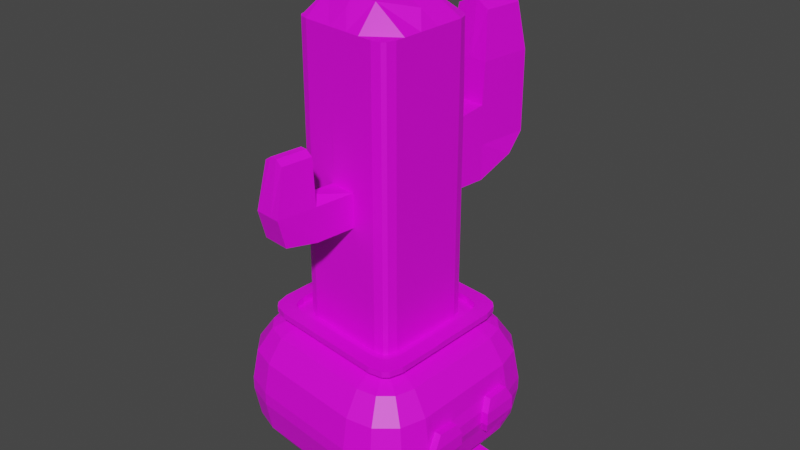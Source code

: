 # Source: CACTEIA.blend  (saved by Blender 3.3.6; exported with 4.5.12 LTS)
import bpy
from mathutils import Matrix  # noqa: F401  (used for matrix-valued properties, if any)

bpy.ops.wm.read_factory_settings(use_empty=True)
scene = bpy.context.scene
scene.name = 'Scene'

# ---- collections
col_collection = bpy.data.collections.new('Collection'); scene.collection.children.link(col_collection)

# ---- images (referenced by path relative to the original .blend; pixels are not part of the script)
import os
ASSET_DIR = os.environ.get("B2B_ASSET_DIR", "")  # directory of the original .blend (textures are referenced by path, not embedded)
HERE = os.path.dirname(os.path.abspath(__file__))  # packed textures are extracted next to this script under _unpacked/

def load_image(name, relpath, width, height, colorspace="sRGB"):
    """Load a texture the original file referenced (path relative to the .blend, or extracted next to this script)."""
    p = next((c for c in (os.path.join(HERE, relpath), os.path.join(ASSET_DIR, relpath)) if relpath and os.path.exists(c)), "")
    if p:
        img = bpy.data.images.load(p, check_existing=True)
        img.name = name
    else:  # same state as the original file: an image datablock whose file is absent (Cycles renders it pink)
        img = bpy.data.images.new(name, width, height)
        img.source = "FILE"
        img.filepath = "//" + (relpath or name)
    img.colorspace_settings.name = colorspace
    return img
img_vai8_suderpng_png = load_image('vai8 suderpng.png', 'vai8 suderpng.png', 1024, 1024, 'sRGB')

# ---- materials (node trees are filled in below, after node groups)
mat_material = bpy.data.materials.new('Material')
mat_material.alpha_threshold = 0.0
mat_material.use_transparent_shadow = False
mat_material.roughness = 0.5
mat_material.line_color = (0.0, 0.0, 0.0, 1.0)

# ---- material node trees
mat_material.use_nodes = True; mat_material.node_tree.nodes.clear()
_N = mat_material.node_tree.nodes; _L = mat_material.node_tree.links
n0 = _N.new('ShaderNodeOutputMaterial'); n0.name = 'Material Output'; n0.location = (300, 300)
n1 = _N.new('ShaderNodeBsdfPrincipled'); n1.name = 'Principled BSDF'; n1.location = (10, 300)
n1.distribution = 'GGX'
n1.subsurface_method = 'RANDOM_WALK_SKIN'
n1.inputs[3].default_value = 1.45
n1.inputs[27].default_value = (0.0, 0.0, 0.0, 1.0)
n1.inputs[28].default_value = 1.0
n2 = _N.new('ShaderNodeTexImage'); n2.name = 'Image Texture'; n2.location = (-450, 173)
n2.image = img_vai8_suderpng_png
_L.new(n1.outputs[0], n0.inputs[0])
_L.new(n2.outputs[0], n1.inputs[0])
n0.is_active_output = True

# ---- world
world_world = bpy.data.worlds.new('World'); scene.world = world_world
world_world.use_nodes = True; world_world.node_tree.nodes.clear()
_N = world_world.node_tree.nodes; _L = world_world.node_tree.links
n0 = _N.new('ShaderNodeOutputWorld'); n0.name = 'World Output'; n0.location = (300, 300)
n1 = _N.new('ShaderNodeBackground'); n1.name = 'Background'; n1.location = (10, 300)
n1.inputs[0].default_value = (0.05088, 0.05088, 0.05088, 1.0)
_L.new(n1.outputs[0], n0.inputs[0])
n0.is_active_output = True
world_world.color = (0.05088, 0.05088, 0.05088)
world_world.use_sun_shadow = False
world_world.sun_shadow_jitter_overblur = 0.0

# ---- meshes
me_cube = bpy.data.meshes.new('Cube')
me_cube.from_pydata([(-0.3036, 1.238, -0.5057), (-0.06368, -0.1459, 0.75), (-0.6831, -0.004301, 0.75), (-0.7302, 0.0894, 0.75), (0.5914, 2.553, 0.75), (0.6386, -0.1724, 0.75), (0.6826, -0.09028, 0.75), (-0.7303, 2.721, 0.75), (-0.7743, 2.639, 0.75), (0.6752, 2.22, 0.75), (0.7112, 0.1406, 0.75), (-0.6095, 2.769, 0.75), (0.4684, 2.631, 0.75), (-0.7669, 0.3286, 0.75), (-0.5601, -0.08279, 0.75), (0.07424, 2.682, 0.75), (0.6885, 1.451, 0.75), (0.1236, -0.1697, 0.75), (-0.2067, 2.717, 0.75), (0.6979, 0.9094, 0.75), (-0.7896, 1.639, 0.75), (-0.7802, 1.097, 0.75), (-0.1573, -0.134, 0.75), (0.6947, 1.09, 0.75), (-0.7865, 1.459, 0.75), (-0.7833, 1.278, 0.75), (0.6916, 1.271, 0.75), (-0.6925, 2.243, 0.75), (-0.668, 2.44, 0.75), (-0.5272, 2.551, 0.75), (-0.6304, 2.51, 0.75), (0.6011, 0.3057, 0.75), (0.5767, 0.1084, 0.75), (0.4359, -0.002299, 0.75), (-0.5571, 1.339, -0.5057), (0.5391, 0.03828, 0.75), (-0.6617, 0.4663, 0.75), (-0.6303, 0.2619, 0.75), (-0.5901, 0.1819, 0.75), (0.02996, -0.1578, 0.75), (-0.485, 0.1148, 0.75), (0.3937, 2.434, 0.75), (0.4988, 2.367, 0.75), (0.5704, 2.082, 0.75), (0.539, 2.287, 0.75), (-0.1831, 2.507, 0.75), (-0.1031, 2.497, 0.75), (0.05693, 2.477, 0.75), (0.4657, 1.209, -0.5057), (-0.02307, 2.487, 0.75), (0.09911, 0.04053, 0.75), (0.01911, 0.05071, 0.75), (-0.1409, 0.07106, 0.75), (-0.3207, 2.225, -0.5057), (-0.0609, 0.06088, 0.75), (-0.6731, 1.123, 0.75), (-0.6757, 1.277, 0.75), (-0.6811, 1.586, 0.75), (-0.113, 2.705, 0.75), (-0.6784, 1.432, 0.75), (0.5817, 1.426, 0.75), (0.5844, 1.271, 0.75), (0.5897, 0.9625, 0.75), (-0.2865, 0.2517, -0.5057), (0.5871, 1.117, 0.75), (0.02996, -0.1578, 0.8019), (0.01687, 0.09382, 0.7376), (0.6947, 1.09, 0.8019), (0.005623, 0.3098, 3.321), (-0.1573, -0.134, 0.8019), (0.5704, 2.082, 0.6893), (0.9555, 2.131, 0.1492), (0.7629, 2.107, 0.6169), (0.9039, 2.125, 0.4193), (0.3937, 2.434, 0.6893), (0.4317, 3.174, 0.1492), (0.4127, 2.804, 0.6169), (0.4266, 3.075, 0.4193), (0.539, 2.287, 0.6893), (0.8791, 2.629, 0.1492), (0.7091, 2.458, 0.6169), (0.8336, 2.583, 0.4193), (0.4988, 2.367, 0.6893), (0.6874, 3.01, 0.1492), (0.5931, 2.689, 0.6169), (0.6621, 2.924, 0.4193), (0.3937, 2.434, -0.5057), (0.4317, 3.174, 0.03442), (0.4127, 2.804, -0.4333), (0.4266, 3.075, -0.2356), (0.5704, 2.082, -0.5057), (0.9555, 2.131, 0.03442), (0.7629, 2.107, -0.4333), (0.9039, 2.125, -0.2356), (0.4988, 2.367, -0.5057), (0.6874, 3.01, 0.03442), (0.5931, 2.689, -0.4333), (0.6621, 2.924, -0.2356), (0.539, 2.287, -0.5057), (0.8791, 2.629, 0.03442), (0.7091, 2.458, -0.4333), (0.8336, 2.583, -0.2356), (0.4359, -0.002299, 0.6893), (0.4997, -0.7551, 0.1492), (0.4678, -0.3787, 0.6169), (0.4912, -0.6542, 0.4193), (0.6011, 0.3057, 0.6893), (0.9897, 0.1583, 0.1492), (0.7954, 0.232, 0.6169), (0.9376, 0.178, 0.4193), (0.5391, 0.03828, 0.6893), (0.7509, -0.6563, 0.1492), (0.645, -0.309, 0.6169), (0.7225, -0.5632, 0.4193), (0.5767, 0.1084, 0.6893), (0.9302, -0.322, 0.1492), (0.7535, -0.1068, 0.6169), (0.8829, -0.2643, 0.4193), (0.6011, 0.3057, -0.5057), (0.9897, 0.1583, 0.03442), (0.7954, 0.232, -0.4333), (0.9376, 0.178, -0.2356), (0.4359, -0.002299, -0.5057), (0.4997, -0.7551, 0.03442), (0.4678, -0.3787, -0.4333), (0.4912, -0.6542, -0.2356), (0.5767, 0.1084, -0.5057), (0.9302, -0.322, 0.03442), (0.7535, -0.1068, -0.4333), (0.8829, -0.2643, -0.2356), (0.5391, 0.03828, -0.5057), (0.7509, -0.6563, 0.03442), (0.645, -0.309, -0.4333), (0.7225, -0.5632, -0.2356), (-0.5272, 2.551, 0.6893), (-0.5911, 3.304, 0.1492), (-0.5592, 2.927, 0.6169), (-0.5825, 3.203, 0.4193), (-0.6925, 2.243, 0.6893), (-1.081, 2.39, 0.1492), (-0.8867, 2.317, 0.6169), (-1.029, 2.371, 0.4193), (-0.6304, 2.51, 0.6893), (-0.8422, 3.205, 0.1492), (-0.7363, 2.858, 0.6169), (-0.8139, 3.112, 0.4193), (-0.668, 2.44, 0.6893), (-1.022, 2.871, 0.1492), (-0.8448, 2.655, 0.6169), (-0.9742, 2.813, 0.4193), (-0.6925, 2.243, -0.5057), (-1.081, 2.39, 0.03442), (-0.8867, 2.317, -0.4333), (-1.029, 2.371, -0.2356), (-0.5272, 2.551, -0.5057), (-0.5911, 3.304, 0.03442), (-0.5592, 2.927, -0.4333), (-0.5825, 3.203, -0.2356), (-0.668, 2.44, -0.5057), (-1.022, 2.871, 0.03442), (-0.8448, 2.655, -0.4333), (-0.9742, 2.813, -0.2356), (-0.6304, 2.51, -0.5057), (-0.8422, 3.205, 0.03442), (-0.7363, 2.858, -0.4333), (-0.8139, 3.112, -0.2356), (-0.6617, 0.4663, 0.6893), (-1.047, 0.4173, 0.1492), (-0.8543, 0.4418, 0.6169), (-0.9953, 0.4238, 0.4193), (-0.485, 0.1148, 0.6893), (-0.5231, -0.625, 0.1492), (-0.5041, -0.2551, 0.6169), (-0.518, -0.5259, 0.4193), (-0.6303, 0.2619, 0.6893), (-0.9705, -0.08026, 0.1492), (-0.8004, 0.09084, 0.6169), (-0.9249, -0.03441, 0.4193), (-0.5901, 0.1819, 0.6893), (-0.7788, -0.4618, 0.1492), (-0.6844, -0.1399, 0.6169), (-0.7535, -0.3755, 0.4193), (-0.485, 0.1148, -0.5057), (-0.5231, -0.625, 0.03442), (-0.5041, -0.2551, -0.4333), (-0.518, -0.5259, -0.2356), (-0.6617, 0.4663, -0.5057), (-1.047, 0.4173, 0.03442), (-0.8543, 0.4418, -0.4333), (-0.9953, 0.4238, -0.2356), (-0.5901, 0.1819, -0.5057), (-0.7788, -0.4618, 0.03442), (-0.6844, -0.1399, -0.4333), (-0.7535, -0.3755, -0.2356), (-0.6303, 0.2619, -0.5057), (-0.9705, -0.08026, 0.03442), (-0.8004, 0.09084, -0.4333), (-0.9249, -0.03441, -0.2356), (-0.6731, 1.123, -0.5057), (-1.047, 0.426, 0.03442), (-0.86, 0.7746, -0.4333), (-0.9969, 0.5194, -0.2356), (-1.081, 2.382, 0.03442), (-0.6811, 1.586, -0.5057), (-1.027, 2.275, -0.2356), (-0.881, 1.984, -0.4333), (-1.058, 1.078, 0.03442), (-0.6757, 1.277, -0.5057), (-1.007, 1.105, -0.2356), (-0.867, 1.178, -0.4333), (-1.07, 1.73, 0.03442), (-0.6784, 1.432, -0.5057), (-1.017, 1.69, -0.2356), (-0.874, 1.581, -0.4333), (0.5897, 0.9625, 0.6893), (0.9895, 0.167, 0.1492), (0.7896, 0.5648, 0.6169), (0.936, 0.2736, 0.4193), (0.9557, 2.123, 0.1492), (0.5817, 1.426, 0.6893), (0.9056, 2.029, 0.4193), (0.7687, 1.774, 0.6169), (0.9782, 0.8189, 0.1492), (0.5871, 1.117, 0.6893), (0.9258, 0.8588, 0.4193), (0.7827, 0.9679, 0.6169), (0.967, 1.471, 0.1492), (0.5844, 1.271, 0.6893), (0.9157, 1.444, 0.4193), (0.7757, 1.371, 0.6169), (-0.6811, 1.586, 0.6893), (-1.081, 2.382, 0.1492), (-0.881, 1.984, 0.6169), (-1.027, 2.275, 0.4193), (-1.047, 0.426, 0.1492), (-0.6731, 1.123, 0.6893), (-0.9969, 0.5194, 0.4193), (-0.86, 0.7746, 0.6169), (-1.07, 1.73, 0.1492), (-0.6784, 1.432, 0.6893), (-1.017, 1.69, 0.4193), (-0.874, 1.581, 0.6169), (-1.058, 1.078, 0.1492), (-0.6757, 1.277, 0.6893), (-1.007, 1.105, 0.4193), (-0.867, 1.178, 0.6169), (0.5817, 1.426, -0.5057), (0.9557, 2.123, 0.03442), (0.7687, 1.774, -0.4333), (0.9123, 1.841, -0.2356), (0.9895, 0.167, 0.03442), (0.5897, 0.9625, -0.5057), (0.9308, 0.4175, -0.2356), (0.7896, 0.5648, -0.4333), (0.967, 1.471, 0.03442), (0.5844, 1.271, -0.5057), (0.9157, 1.444, -0.2356), (0.7757, 1.371, -0.4333), (0.9782, 0.8189, 0.03442), (0.5871, 1.117, -0.5057), (0.9258, 0.8588, -0.2356), (0.7827, 0.9679, -0.4333), (-0.1831, 2.507, -0.5057), (-0.5829, 3.303, 0.03442), (-0.383, 2.905, -0.4333), (-0.5293, 3.196, -0.2356), (0.4309, 3.174, 0.03442), (0.05693, 2.477, -0.5057), (0.3808, 3.08, -0.2356), (0.2439, 2.825, -0.4333), (-0.2449, 3.26, 0.03442), (-0.1031, 2.497, -0.5057), (-0.2259, 3.157, -0.2356), (-0.174, 2.878, -0.4333), (0.09296, 3.217, 0.03442), (-0.02307, 2.487, -0.5057), (0.07742, 3.119, -0.2356), (0.03495, 2.852, -0.4333), (-0.1409, 0.07106, 0.6893), (-0.5148, -0.626, 0.1492), (-0.3279, -0.2775, 0.6169), (-0.4647, -0.5326, 0.4193), (0.4989, -0.755, 0.1492), (0.09911, 0.04053, 0.6893), (0.4453, -0.6484, 0.4193), (0.299, -0.3572, 0.6169), (-0.1769, -0.669, 0.1492), (-0.0609, 0.06088, 0.6893), (-0.1614, -0.5712, 0.4193), (-0.1189, -0.3041, 0.6169), (0.161, -0.712, 0.1492), (0.01911, 0.05071, 0.6893), (0.142, -0.6098, 0.4193), (0.09005, -0.3306, 0.6169), (0.09911, 0.04053, -0.5057), (0.4989, -0.755, 0.03442), (0.299, -0.3572, -0.4333), (0.4453, -0.6484, -0.2356), (-0.5148, -0.626, 0.03442), (-0.1409, 0.07106, -0.5057), (-0.4647, -0.5326, -0.2356), (-0.3279, -0.2775, -0.4333), (0.161, -0.712, 0.03442), (0.01911, 0.05071, -0.5057), (0.142, -0.6098, -0.2356), (0.09005, -0.3306, -0.4333), (-0.1769, -0.669, 0.03442), (-0.0609, 0.06088, -0.5057), (-0.1614, -0.5712, -0.2356), (-0.1189, -0.3041, -0.4333), (0.05693, 2.477, 0.6893), (0.4309, 3.174, 0.1492), (0.2439, 2.825, 0.6169), (0.3808, 3.08, 0.4193), (-0.5829, 3.303, 0.1492), (-0.1831, 2.507, 0.6893), (-0.5293, 3.196, 0.4193), (-0.383, 2.905, 0.6169), (0.09296, 3.217, 0.1492), (-0.02307, 2.487, 0.6893), (0.07742, 3.119, 0.4193), (0.03495, 2.852, 0.6169), (-0.2449, 3.26, 0.1492), (-0.1031, 2.497, 0.6893), (-0.2259, 3.157, 0.4193), (-0.174, 2.878, 0.6169), (0.6385, 2.459, 0.75), (-0.01941, 2.694, 0.75), (0.5178, -0.2199, 0.75), (-0.8029, 2.408, 0.75), (0.5648, 1.122, 0.7376), (-0.7833, 1.278, 0.8019), (0.6916, 1.271, 0.8019), (0.3577, 1.223, 3.458), (-0.113, 2.705, 0.8019), (-0.01941, 2.694, 0.8019), (0.1236, -0.1697, 0.8019), (-0.6095, 2.769, 0.8019), (-0.2067, 2.717, 0.8019), (0.07424, 2.682, 0.8019), (0.4684, 2.631, 0.8019), (0.6885, 1.451, 0.8019), (-0.7802, 1.097, 0.8019), (-0.5601, -0.08279, 0.8019), (0.6979, 0.9094, 0.7953), (-0.7743, 2.639, 0.8019), (-0.7303, 2.721, 0.8019), (0.6752, 2.22, 0.8019), (0.6385, 2.459, 0.8019), (0.6386, -0.1724, 0.8019), (0.5178, -0.2199, 0.8019), (-0.1375, 0.1134, 0.7376), (-0.8029, 2.408, 0.8019), (-0.7865, 1.459, 0.8019), (-0.7896, 1.639, 0.8019), (0.5914, 2.553, 0.8019), (0.7112, 0.1406, 0.8019), (0.6826, -0.09028, 0.8019), (-0.06368, -0.1459, 0.8019), (-0.6831, -0.004301, 0.8019), (-0.7302, 0.0894, 0.8019), (-0.7669, 0.3286, 0.8019), (-0.1375, 0.1134, 0.8019), (0.005623, 0.3098, 0.7376), (0.5648, 1.122, 0.8019), (0.01687, 0.09382, 0.8019), (0.4533, 1.15, 0.7376), (-0.6535, 1.277, 0.8019), (0.5622, 1.271, 0.8019), (-0.101, 2.454, 0.8019), (-0.02383, 2.444, 0.8019), (0.09405, 0.084, 0.8019), (-0.5102, 2.506, 0.8019), (-0.1782, 2.464, 0.8019), (0.05336, 2.434, 0.8019), (0.3783, 2.393, 0.8019), (0.5597, 1.42, 0.8019), (-0.6509, 1.128, 0.8019), (-0.4695, 0.1557, 0.8019), (0.5674, 0.9735, 0.8019), (-0.6461, 2.399, 0.8019), (-0.6098, 2.467, 0.8019), (0.5487, 2.054, 0.8019), (0.5184, 2.251, 0.8019), (0.5185, 0.08182, 0.8019), (0.419, 0.04268, 0.8019), (-0.1205, 0.3258, 0.7376), (-0.6696, 2.209, 0.8019), (-0.6561, 1.426, 0.8019), (-0.6587, 1.575, 0.8019), (0.4796, 2.328, 0.8019), (0.5784, 0.3398, 0.8019), (0.5548, 0.1495, 0.8019), (-0.06032, 0.1036, 0.8019), (-0.5709, 0.2204, 0.8019), (-0.6097, 0.2976, 0.8019), (-0.64, 0.4948, 0.8019), (0.4533, 1.15, 3.321), (-0.6535, 1.277, 0.7376), (0.5622, 1.271, 0.7376), (-0.02907, 0.4963, 3.458), (-0.101, 2.454, 0.7376), (-0.02383, 2.444, 0.7376), (0.09405, 0.084, 0.7376), (-0.5102, 2.506, 0.7376), (-0.1782, 2.464, 0.7376), (0.05336, 2.434, 0.7376), (0.3783, 2.393, 0.7376), (0.5597, 1.42, 0.7376), (-0.6509, 1.128, 0.7376), (-0.4695, 0.1557, 0.7376), (0.5674, 0.9735, 0.7376), (-0.6461, 2.399, 0.7376), (-0.6098, 2.467, 0.7376), (0.5487, 2.054, 0.7376), (0.5184, 2.251, 0.7376), (0.5185, 0.08182, 0.7376), (0.419, 0.04268, 0.7376), (-0.1205, 0.3258, 3.321), (-0.6696, 2.209, 0.7376), (-0.6561, 1.426, 0.7376), (-0.6587, 1.575, 0.7376), (0.4796, 2.328, 0.7376), (0.5784, 0.3398, 0.7376), (0.5548, 0.1495, 0.7376), (-0.06032, 0.1036, 0.7376), (-0.5709, 0.2204, 0.7376), (-0.6097, 0.2976, 0.7376), (-0.64, 0.4948, 0.7376), (-0.5421, 1.277, 0.7376), (0.4512, 1.272, 0.7376), (-0.09069, 2.238, 0.7376), (-0.02762, 2.23, 0.7376), (0.06868, 0.3018, 0.7376), (-0.425, 2.281, 0.7376), (-0.2894, 2.265, 0.7376), (0.1296, 2.218, 0.7376), (0.3009, 2.188, 0.7376), (0.4491, 1.393, 0.7376), (-0.54, 1.155, 0.7376), (-0.3918, 0.3603, 0.7376), (0.4554, 1.029, 0.7376), (-0.536, 2.193, 0.7376), (-0.5063, 2.249, 0.7376), (0.4401, 1.911, 0.7376), (0.4154, 2.072, 0.7376), (0.4155, 0.3, 0.7376), (0.3341, 0.268, 0.7376), (-0.5553, 2.038, 0.7376), (-0.5442, 1.398, 0.7376), (-0.5463, 1.52, 0.7376), (0.3837, 2.135, 0.7376), (0.4644, 0.5108, 0.7376), (0.4451, 0.3553, 0.7376), (-0.05744, 0.3178, 0.7376), (-0.4746, 0.4132, 0.7376), (-0.5063, 0.4763, 0.7376), (-0.531, 0.6374, 0.7376), (-0.4485, 1.326, 3.458), (-0.5421, 1.277, 3.321), (0.4512, 1.272, 3.321), (-0.056, 2.052, 3.458), (-0.09069, 2.238, 3.321), (-0.02762, 2.23, 3.321), (0.06868, 0.3018, 3.321), (-0.425, 2.281, 3.321), (-0.2894, 2.265, 3.321), (0.1296, 2.218, 3.321), (0.3009, 2.188, 3.321), (0.4491, 1.393, 3.321), (-0.54, 1.155, 3.321), (-0.3918, 0.3603, 3.321), (0.4554, 1.029, 3.321), (-0.536, 2.193, 3.321), (-0.5063, 2.249, 3.321), (0.4401, 1.911, 3.321), (0.4164, 2.045, 3.328), (0.4155, 0.3, 3.321), (0.3341, 0.268, 3.321), (-0.03955, 1.19, 3.665), (-0.5553, 2.038, 3.321), (-0.5442, 1.398, 3.321), (-0.5463, 1.52, 3.321), (0.3847, 2.108, 3.328), (0.4644, 0.5108, 3.321), (0.4451, 0.3553, 3.321), (-0.05744, 0.3178, 3.321), (-0.4746, 0.4132, 3.321), (-0.5063, 0.4763, 3.321), (-0.531, 0.6374, 3.321), (0.4554, 1.029, 2.029), (0.4512, 1.272, 2.029), (0.4491, 1.393, 2.029), (-0.4746, 0.4132, 2.029), (-0.425, 2.281, 2.029), (0.02564, 0.3101, 2.066), (0.1071, 0.2997, 2.066), (0.4154, 2.072, 2.029), (0.3837, 2.135, 2.029), (0.001932, 3.135, 2.392), (-0.531, 0.6374, 2.029), (-0.5063, 0.4763, 2.029), (0.4451, 0.3553, 2.029), (0.4644, 0.5108, 2.029), (-0.1373, 0.3308, 2.066), (-0.05584, 0.3205, 2.066), (0.3341, 0.268, 2.029), (0.4155, 0.3, 2.029), (-0.06113, 3.143, 2.392), (-0.2894, 2.265, 2.029), (0.1296, 2.218, 2.029), (0.3009, 2.188, 2.029), (-0.54, 1.155, 2.029), (-0.5421, 1.277, 2.029), (-0.5553, 2.038, 2.029), (-0.536, 2.193, 2.029), (-0.3918, 0.3603, 2.029), (-0.5063, 2.249, 2.029), (0.4533, 1.15, 2.029), (-0.5442, 1.398, 2.029), (-0.5463, 1.52, 2.029), (0.4401, 1.911, 2.029), (0.1808, 1.72, 3.533), (0.1954, 0.6441, 3.533), (0.1743, 2.204, 3.321), (0.2003, 0.285, 3.321), (0.1873, 1.245, 3.533), (-0.3389, 2.27, 3.321), (-0.3236, 1.31, 3.533), (-0.3136, 0.6836, 3.533), (-0.3083, 0.3497, 3.321), (-0.3304, 1.734, 3.533), (-0.5499, 1.729, 3.321), (0.4438, 1.698, 3.321), (-0.0506, 1.74, 3.533), (-0.03101, 0.6085, 3.533), (-0.5328, 0.742, 3.321), (0.4613, 0.686, 3.321), (-0.2894, 2.265, 2.675), (0.1296, 2.218, 2.675), (-0.02762, 2.23, 2.675), (-0.09069, 2.238, 2.675), (0.4512, 1.272, 1.383), (0.005623, 0.3098, 1.383), (0.4154, 2.072, 1.383), (-0.02762, 2.23, 1.383), (-0.531, 0.6374, 1.383), (0.4451, 0.3553, 1.383), (-0.1205, 0.3258, 1.383), (0.3341, 0.268, 1.383), (-0.09069, 2.238, 1.383), (0.3009, 2.188, 1.383), (-0.5421, 1.277, 1.383), (-0.536, 2.193, 1.383), (-0.3918, 0.3603, 1.383), (0.4533, 1.15, 1.383), (-0.5463, 1.52, 1.383), (0.4554, 1.029, 1.383), (0.4491, 1.393, 1.383), (-0.4746, 0.4132, 1.383), (-0.425, 2.281, 1.383), (0.06868, 0.3018, 1.383), (0.3837, 2.135, 1.383), (-0.5063, 0.4763, 1.383), (0.4644, 0.5108, 1.383), (-0.05744, 0.3178, 1.383), (0.4155, 0.3, 1.383), (-0.2894, 2.265, 1.383), (0.1296, 2.218, 1.383), (-0.54, 1.155, 1.383), (-0.5553, 2.038, 1.383), (-0.5063, 2.249, 1.383), (-0.5442, 1.398, 1.383), (0.4401, 1.911, 1.383), (0.3837, 2.135, 2.675), (0.4401, 1.911, 2.675), (0.4154, 2.072, 2.675), (0.3009, 2.188, 2.675), (0.4554, 1.029, 2.675), (0.4491, 1.393, 2.675), (0.4512, 1.272, 2.675), (0.4533, 1.15, 2.675), (0.4644, 0.5108, 2.675), (0.4155, 0.3, 2.675), (0.4451, 0.3553, 2.675), (0.3341, 0.268, 2.675), (0.06868, 0.3018, 2.44), (-0.05744, 0.3178, 2.44), (0.005623, 0.3098, 2.44), (-0.1205, 0.3258, 2.44), (-0.4746, 0.4132, 2.675), (-0.5063, 0.4763, 2.675), (-0.531, 0.6374, 2.675), (-0.3918, 0.3603, 2.675), (-0.54, 1.155, 2.675), (-0.5442, 1.398, 2.675), (-0.5421, 1.277, 2.675), (-0.5463, 1.52, 2.675), (-0.425, 2.281, 2.675), (-0.5553, 2.038, 2.675), (-0.5063, 2.249, 2.675), (-0.536, 2.193, 2.675), (0.4554, 1.029, 1.706), (0.4491, 1.393, 1.706), (-0.4746, 0.4132, 1.706), (-0.425, 2.281, 1.706), (0.1071, 0.2997, 1.768), (0.3837, 2.135, 1.706), (-0.5063, 0.4763, 1.706), (0.4644, 0.5108, 1.706), (-0.05584, 0.3205, 1.768), (0.4155, 0.3, 1.706), (-0.2894, 2.265, 1.706), (0.1296, 2.218, 1.706), (-0.54, 1.155, 1.706), (-0.5553, 2.038, 1.706), (-0.5063, 2.249, 1.706), (-0.5442, 1.398, 1.706), (0.4401, 1.911, 1.706), (0.4512, 1.272, 1.706), (0.02564, 0.3101, 1.768), (0.4154, 2.072, 1.706), (-0.02762, 2.23, 1.706), (-0.531, 0.6374, 1.706), (0.4451, 0.3553, 1.706), (-0.1373, 0.3308, 1.768), (0.3341, 0.268, 1.706), (-0.09069, 2.238, 1.706), (0.3009, 2.188, 1.706), (-0.5421, 1.277, 1.706), (-0.536, 2.193, 1.706), (-0.3918, 0.3603, 1.706), (0.4533, 1.15, 1.706), (-0.5463, 1.52, 1.706), (-0.02762, 2.23, 2.352), (-0.09069, 2.238, 2.352), (-0.2894, 2.265, 2.352), (0.1296, 2.218, 2.352), (-0.2219, 3.84, 1.864), (-0.2334, 4.162, 2.029), (0.1971, 3.794, 1.864), (0.1856, 4.115, 2.029), (0.0259, 4.195, 2.029), (-0.03716, 4.203, 2.029), (0.0259, 4.195, 2.352), (-0.03716, 4.203, 2.352), (0.03985, 3.806, 1.864), (-0.02321, 3.814, 1.864), (-0.2334, 4.162, 2.352), (0.1856, 4.115, 2.352), (0.0003563, 3.179, 1.706), (0.1576, 3.167, 2.029), (0.1576, 3.167, 1.706), (-0.06271, 3.187, 1.706), (-0.2614, 3.213, 1.706), (-0.2598, 3.169, 2.392), (-0.2614, 3.213, 2.029), (0.1592, 3.123, 2.392), (-0.006361, 3.295, 3.248), (0.01245, 4.083, 3.248), (-0.03543, 4.089, 3.248), (-0.1838, 4.041, 3.173), (0.1343, 4.006, 3.173), (0.113, 3.286, 3.173), (-0.05424, 3.301, 3.248), (-0.2051, 3.321, 3.173), (-0.0767, 2.712, 2.352), (0.1436, 2.692, 2.029), (-0.0767, 2.712, 1.706), (-0.2754, 2.739, 2.352), (-0.2754, 2.739, 2.029), (-0.01363, 2.704, 2.352), (-0.01363, 2.704, 1.706), (0.1436, 2.692, 1.706), (-0.2754, 2.739, 1.706), (0.1436, 2.692, 2.352), (0.0003563, 3.179, 2.762), (0.1576, 3.167, 2.762), (0.1856, 4.115, 2.762), (-0.06271, 3.187, 2.762), (-0.2334, 4.162, 2.762), (-0.03716, 4.203, 2.762), (-0.2614, 3.213, 2.762), (0.0259, 4.195, 2.762), (0.06868, 0.3018, 2.763), (-0.05744, 0.3178, 2.763), (0.005623, 0.3098, 2.763), (-0.1205, 0.3258, 2.763), (0.005623, 0.3098, 2.24), (-0.1205, 0.3258, 2.24), (0.06868, 0.3018, 2.24), (-0.05744, 0.3178, 2.24), (0.05578, -0.9522, 1.818), (0.06071, -1.09, 2.066), (-0.1072, -0.9315, 1.818), (-0.1023, -1.069, 2.066), (-0.1837, -1.059, 2.066), (-0.02077, -1.079, 2.066), (-0.02569, -0.9419, 1.818), (-0.1887, -0.9212, 1.818), (0.08391, -0.395, 2.066), (-0.01073, -0.273, 2.12), (0.002435, -0.3847, 1.768), (-0.07904, -0.3743, 1.768), (-0.07379, -0.265, 2.12), (0.08391, -0.395, 1.768), (-0.1605, -0.364, 2.066), (-0.1605, -0.364, 1.768), (-0.006773, -0.3835, 2.505), (-0.02474, -0.9213, 2.505), (-0.0878, -0.9132, 2.505), (-0.1509, -0.9052, 2.463), (0.03833, -0.9293, 2.463), (-0.06984, -0.3755, 2.505), (-0.1329, -0.3675, 2.463), (0.05629, -0.3915, 2.463), (0.9579, 0.355, 0.253), (0.9555, 0.7414, 0.2399), (0.9363, 1.599, 0.2563), (0.9334, 1.999, 0.2653), (-1.054, 2.328, 0.2842), (-1.043, 1.71, 0.2842), (-1.033, 1.091, 0.2842), (-1.022, 0.4727, 0.2842), (-0.4898, -0.5793, 0.2842), (-0.1692, -0.6201, 0.2842), (0.1515, -0.6609, 0.2842), (0.4721, -0.7017, 0.2842), (0.4058, 3.127, 0.2842), (0.08519, 3.168, 0.2842), (-0.2354, 3.209, 0.2842), (-0.5561, 3.249, 0.2842), (0.8564, 2.606, 0.2842), (0.9297, 2.128, 0.2842), (0.6748, 2.967, 0.2842), (0.4292, 3.124, 0.2842), (-0.5205, -0.5754, 0.2842), (-0.7661, -0.4186, 0.2842), (-0.9477, -0.05734, 0.2842), (-1.021, 0.4206, 0.2842), (0.7367, -0.6098, 0.2842), (0.4955, -0.7046, 0.2842), (0.9066, -0.2932, 0.2842), (0.9636, 0.1681, 0.2842), (-0.8281, 3.158, 0.2842), (-0.5868, 3.253, 0.2842), (-0.9979, 2.842, 0.2842), (-1.055, 2.38, 0.2842), (-1.022, 0.4727, -0.1006), (-1.033, 1.091, -0.1006), (-1.043, 1.71, -0.1006), (-1.054, 2.328, -0.1006), (0.9334, 1.999, -0.07083), (0.9384, 1.54, -0.06646), (0.9575, 0.6873, -0.05078), (0.9598, 0.3022, -0.05688), (-0.5561, 3.249, -0.1006), (-0.2354, 3.209, -0.1006), (0.08519, 3.168, -0.1006), (0.4058, 3.127, -0.1006), (0.4721, -0.7017, -0.1006), (0.1515, -0.6609, -0.1006), (-0.1692, -0.6201, -0.1006), (-0.4898, -0.5793, -0.1006), (0.9297, 2.128, -0.1006), (0.8564, 2.606, -0.1006), (0.6748, 2.967, -0.1006), (0.4292, 3.124, -0.1006), (-0.7661, -0.4186, -0.1006), (-0.5205, -0.5754, -0.1006), (-0.9477, -0.05734, -0.1006), (-1.021, 0.4206, -0.1006), (0.4955, -0.7046, -0.1006), (0.7367, -0.6098, -0.1006), (0.9066, -0.2932, -0.1006), (0.9636, 0.1681, -0.1006), (-0.5868, 3.253, -0.1006), (-0.8281, 3.158, -0.1006), (-0.9979, 2.842, -0.1006), (-1.055, 2.38, -0.1006), (1.019, 0.359, 0.253), (1.051, 0.171, 0.1492), (1.039, 0.8229, 0.1492), (1.028, 1.475, 0.1492), (1.017, 2.127, 0.1492), (0.9944, 2.003, -0.07083), (1.017, 2.127, 0.03442), (1.028, 1.475, 0.03442), (1.039, 0.8229, 0.03442), (1.051, 0.171, 0.03442), (1.017, 0.7454, 0.2399), (0.9973, 1.603, 0.2563), (0.9944, 2.003, 0.2653), (0.9994, 1.544, -0.06646), (1.019, 0.6914, -0.05078), (1.021, 0.3062, -0.05688), (0.2441, 0.02209, -0.5057), (0.199, 2.459, -0.5057), (0.4148, 1.216, -0.5057), (0.2216, 1.24, -0.5057), (-0.2592, 0.9184, -0.5203), (-0.06629, 0.8845, -0.5203), (-0.2502, 0.4345, -0.5203), (-0.05781, 0.3949, -0.5203), (-0.2735, 1.692, -0.5203), (-0.08021, 1.689, -0.5203), (-0.2838, 2.246, -0.5203), (-0.08961, 2.231, -0.5203), (-0.05781, 0.3949, -0.6382), (-0.06629, 0.8845, -0.6382), (-0.2592, 0.9184, -0.6382), (-0.2502, 0.4345, -0.6382), (-0.2838, 2.246, -0.6382), (-0.2735, 1.692, -0.6382), (-0.08021, 1.689, -0.6382), (-0.08961, 2.231, -0.6382), (0.8488, 0.3434, -0.5674), (0.8403, 0.8331, -0.5674), (0.8264, 1.637, -0.5711), (0.817, 2.18, -0.5711), (0.8488, 0.3434, -0.6236), (0.8403, 0.8331, -0.6236), (0.8264, 1.637, -0.6194), (0.817, 2.18, -0.6194)], [], [(198, 207, 34), (183, 171, 179, 191), (147, 159, 151, 139), (134, 142, 30, 29), (115, 127, 119, 107), (83, 95, 87, 75), (79, 99, 95, 83), (283, 102, 33, 50), (191, 179, 175, 195), (195, 175, 167, 187), (103, 123, 131, 111), (170, 278, 52, 40), (143, 163, 159, 147), (111, 131, 127, 115), (135, 155, 163, 143), (242, 206, 199, 234), (114, 106, 31, 32), (238, 210, 206, 242), (226, 254, 787, 783), (110, 114, 32, 35), (222, 258, 254, 226), (223, 227, 61, 64), (246, 255, 48), (166, 174, 37, 36), (259, 251, 48), (262, 271, 53), (255, 259, 48), (322, 270, 263, 314), (219, 70, 43, 60), (318, 274, 270, 322), (279, 298, 306, 286), (294, 303, 63), (286, 306, 302, 290), (307, 299, 63), (82, 74, 41, 42), (303, 307, 63), (138, 230, 57, 27), (56, 55, 21, 25), (174, 178, 38, 37), (91, 71, 218, 247), (53, 267, 797, 806, 804, 799, 0), (266, 311, 75, 87), (298, 279, 171, 183), (198, 34, 0, 63, 299, 182, 190, 194, 186), (187, 167, 234, 199), (123, 103, 282, 295), (0, 799, 800, 802, 796, 294, 63), (250, 215, 107, 119), (155, 135, 314, 263), (150, 158, 162, 154, 262, 53, 0, 34, 203), (202, 231, 139, 151), (718, 226, 783, 791), (78, 82, 42, 44), (239, 243, 56, 59), (211, 203, 34), (207, 211, 34), (231, 202, 210, 238), (275, 267, 53), (271, 275, 53), (311, 266, 274, 318), (290, 302, 295, 282), (106, 214, 62, 31), (319, 323, 46, 49), (178, 170, 40, 38), (748, 749, 208, 201), (201, 208, 209, 200), (200, 209, 207, 198), (749, 750, 212, 208), (208, 212, 213, 209), (209, 213, 211, 207), (750, 751, 204, 212), (212, 204, 205, 213), (213, 205, 203, 211), (716, 717, 224, 217), (217, 224, 225, 216), (216, 225, 223, 214), (717, 718, 228, 224), (224, 228, 229, 225), (225, 229, 227, 223), (718, 719, 220, 228), (228, 220, 221, 229), (229, 221, 219, 227), (720, 721, 240, 233), (233, 240, 241, 232), (232, 241, 239, 230), (721, 722, 244, 240), (240, 244, 245, 241), (241, 245, 243, 239), (722, 723, 236, 244), (244, 236, 237, 245), (245, 237, 235, 243), (752, 753, 256, 249), (249, 256, 257, 248), (248, 257, 255, 246), (753, 754, 260, 256), (256, 260, 261, 257), (257, 261, 259, 255), (754, 755, 252, 260), (260, 252, 253, 261), (261, 253, 251, 259), (756, 757, 272, 265), (265, 272, 273, 264), (264, 273, 271, 262), (757, 758, 276, 272), (272, 276, 277, 273), (273, 277, 275, 271), (758, 759, 268, 276), (276, 268, 269, 277), (277, 269, 267, 275), (724, 725, 288, 281), (281, 288, 289, 280), (280, 289, 287, 278), (725, 726, 292, 288), (288, 292, 293, 289), (289, 293, 291, 287), (726, 727, 284, 292), (292, 284, 285, 293), (293, 285, 283, 291), (760, 761, 304, 297), (297, 304, 305, 296), (296, 305, 303, 294), (761, 762, 308, 304), (304, 308, 309, 305), (305, 309, 307, 303), (762, 763, 300, 308), (308, 300, 301, 309), (309, 301, 299, 307), (728, 729, 320, 313), (313, 320, 321, 312), (312, 321, 319, 310), (729, 730, 324, 320), (320, 324, 325, 321), (321, 325, 323, 319), (730, 731, 316, 324), (324, 316, 317, 325), (325, 317, 315, 323), (78, 70, 72, 80), (80, 72, 73, 81), (732, 733, 71, 79), (90, 98, 100, 92), (92, 100, 101, 93), (764, 765, 99, 91), (82, 78, 80, 84), (84, 80, 81, 85), (734, 732, 79, 83), (98, 94, 96, 100), (100, 96, 97, 101), (765, 766, 95, 99), (74, 82, 84, 76), (76, 84, 85, 77), (735, 734, 83, 75), (94, 86, 88, 96), (96, 88, 89, 97), (766, 767, 87, 95), (190, 182, 184, 192), (192, 184, 185, 193), (768, 769, 183, 191), (170, 178, 180, 172), (172, 180, 181, 173), (736, 737, 179, 171), (194, 190, 192, 196), (196, 192, 193, 197), (770, 768, 191, 195), (178, 174, 176, 180), (180, 176, 177, 181), (737, 738, 175, 179), (186, 194, 196, 188), (188, 196, 197, 189), (771, 770, 195, 187), (174, 166, 168, 176), (176, 168, 169, 177), (738, 739, 167, 175), (110, 102, 104, 112), (112, 104, 105, 113), (740, 741, 103, 111), (122, 130, 132, 124), (124, 132, 133, 125), (772, 773, 131, 123), (114, 110, 112, 116), (116, 112, 113, 117), (742, 740, 111, 115), (130, 126, 128, 132), (132, 128, 129, 133), (773, 774, 127, 131), (106, 114, 116, 108), (108, 116, 117, 109), (743, 742, 115, 107), (126, 118, 120, 128), (128, 120, 121, 129), (774, 775, 119, 127), (142, 134, 136, 144), (144, 136, 137, 145), (744, 745, 135, 143), (154, 162, 164, 156), (156, 164, 165, 157), (776, 777, 163, 155), (146, 142, 144, 148), (148, 144, 145, 149), (746, 744, 143, 147), (162, 158, 160, 164), (164, 160, 161, 165), (777, 778, 159, 163), (138, 146, 148, 140), (140, 148, 149, 141), (747, 746, 147, 139), (158, 150, 152, 160), (160, 152, 153, 161), (778, 779, 151, 159), (246, 90, 92, 248), (248, 92, 93, 249), (752, 764, 91, 247), (70, 219, 221, 72), (72, 221, 220, 73), (733, 719, 218, 71), (86, 797, 267, 269, 88), (88, 269, 268, 89), (767, 759, 266, 87), (310, 74, 76, 312), (312, 76, 77, 313), (728, 735, 75, 311), (294, 796, 122, 124, 296), (296, 124, 125, 297), (760, 772, 123, 295), (102, 283, 285, 104), (104, 285, 284, 105), (741, 727, 282, 103), (118, 251, 253, 120), (120, 253, 252, 121), (775, 755, 250, 119), (214, 106, 108, 216), (216, 108, 109, 217), (716, 743, 107, 215), (262, 154, 156, 264), (264, 156, 157, 265), (756, 776, 155, 263), (134, 315, 317, 136), (136, 317, 316, 137), (745, 731, 314, 135), (150, 203, 205, 152), (152, 205, 204, 153), (779, 751, 202, 151), (230, 138, 140, 232), (232, 140, 141, 233), (720, 747, 139, 231), (198, 186, 188, 200), (200, 188, 189, 201), (748, 771, 187, 199), (166, 235, 237, 168), (168, 237, 236, 169), (739, 723, 234, 167), (182, 299, 301, 184), (184, 301, 300, 185), (769, 763, 298, 183), (278, 170, 172, 280), (280, 172, 173, 281), (724, 736, 171, 279), (71, 91, 99, 79), (38, 40, 14, 2), (41, 47, 15, 12), (51, 50, 17, 39), (49, 46, 58, 327), (55, 36, 13, 21), (47, 49, 327, 15), (43, 44, 326, 9), (40, 52, 22, 14), (46, 45, 18, 58), (33, 35, 5, 328), (44, 42, 4, 326), (27, 57, 20, 329), (37, 38, 2, 3), (28, 27, 329, 8), (62, 64, 23, 19), (287, 291, 51, 54), (310, 319, 49, 47), (323, 315, 45, 46), (230, 239, 59, 57), (243, 235, 55, 56), (315, 134, 29, 45), (70, 78, 44, 43), (214, 223, 64, 62), (227, 219, 60, 61), (235, 166, 36, 55), (74, 310, 47, 41), (102, 110, 35, 33), (278, 287, 54, 52), (142, 146, 28, 30), (291, 283, 50, 51), (146, 138, 27, 28), (2, 14, 343, 359), (11, 7, 346, 337), (14, 22, 69, 343), (8, 329, 352, 345), (17, 328, 350, 336), (19, 23, 67, 344), (25, 21, 342, 331), (12, 15, 339, 340), (21, 13, 361, 342), (26, 16, 341, 332), (329, 20, 354, 352), (3, 2, 359, 360), (18, 11, 337, 338), (23, 26, 332, 67), (1, 39, 65, 358), (10, 19, 344, 356), (45, 29, 11, 18), (54, 51, 39, 1), (31, 62, 19, 10), (52, 54, 1, 22), (60, 43, 9, 16), (59, 56, 25, 24), (30, 28, 8, 7), (57, 59, 24, 20), (32, 31, 10, 6), (61, 60, 16, 26), (35, 32, 6, 5), (64, 61, 26, 23), (42, 41, 12, 4), (50, 33, 328, 17), (29, 30, 7, 11), (36, 37, 3, 13), (355, 340, 375, 390), (344, 67, 364, 379), (346, 345, 380, 381), (353, 331, 367, 388), (352, 354, 389, 387), (354, 353, 388, 389), (67, 332, 368, 364), (337, 346, 381, 372), (359, 343, 378, 394), (343, 69, 362, 378), (342, 361, 396, 377), (345, 352, 387, 380), (331, 342, 377, 367), (340, 339, 374, 375), (356, 344, 379, 391), (332, 341, 376, 368), (5, 6, 357, 349), (20, 24, 353, 354), (22, 1, 358, 69), (24, 25, 331, 353), (7, 8, 345, 346), (13, 3, 360, 361), (327, 58, 334, 335), (4, 12, 340, 355), (16, 9, 347, 341), (39, 17, 336, 65), (15, 327, 335, 339), (9, 326, 348, 347), (58, 18, 338, 334), (328, 5, 349, 350), (6, 10, 356, 357), (326, 4, 355, 348), (369, 373, 405, 401), (384, 392, 424, 416), (382, 383, 415, 414), (374, 370, 402, 406), (371, 385, 417, 403), (376, 382, 414, 408), (390, 375, 407, 422), (379, 364, 330, 411), (381, 380, 412, 413), (388, 367, 398, 420), (387, 389, 421, 419), (389, 388, 420, 421), (364, 368, 399, 330), (372, 381, 413, 404), (394, 378, 410, 426), (378, 362, 351, 410), (341, 347, 382, 376), (336, 350, 385, 371), (339, 335, 370, 374), (347, 348, 383, 382), (349, 357, 392, 384), (334, 338, 373, 369), (350, 349, 384, 385), (69, 358, 393, 362), (357, 356, 391, 392), (361, 360, 395, 396), (335, 334, 369, 370), (348, 355, 390, 383), (65, 336, 371, 365), (358, 65, 365, 393), (338, 337, 372, 373), (360, 359, 394, 395), (415, 422, 451, 445), (402, 401, 431, 432), (428, 427, 456, 457), (424, 423, 452, 453), (351, 425, 454, 386), (417, 416, 446, 447), (401, 405, 435, 431), (416, 424, 453, 446), (414, 415, 445, 444), (406, 402, 432, 436), (403, 417, 447, 433), (408, 414, 444, 438), (422, 407, 437, 451), (411, 330, 366, 441), (413, 412, 442, 443), (420, 398, 429, 449), (385, 384, 416, 417), (362, 393, 425, 351), (392, 391, 423, 424), (396, 395, 427, 428), (370, 369, 401, 402), (383, 390, 422, 415), (365, 371, 403, 66), (393, 365, 66, 425), (373, 372, 404, 405), (395, 394, 426, 427), (368, 376, 408, 399), (391, 379, 411, 423), (375, 374, 406, 407), (367, 377, 409, 398), (380, 387, 419, 412), (377, 396, 428, 409), (482, 458, 528, 531, 532), (601, 599, 480, 473), (596, 594, 470, 459), (511, 510, 637, 539, 467, 524, 468, 577), (503, 490, 578, 472, 537, 484, 582), (580, 579, 469, 460), (591, 590, 487, 488), (509, 494, 598, 465, 527, 466, 538, 636), (685, 686, 68, 486), (686, 684, 464, 68), (576, 574, 483, 476), (540, 541, 462, 463), (592, 591, 488, 489), (584, 582, 484, 485), (687, 685, 486, 418), (585, 583, 477, 478), (66, 403, 433, 363), (425, 66, 363, 454), (405, 404, 434, 435), (427, 426, 455, 456), (399, 408, 438, 430), (423, 411, 441, 452), (407, 406, 436, 437), (398, 409, 439, 429), (412, 419, 448, 442), (409, 428, 457, 439), (410, 351, 386, 440), (426, 410, 440, 455), (404, 413, 443, 434), (330, 399, 430, 366), (421, 420, 449, 450), (419, 421, 450, 448), (479, 526, 522, 534), (479, 528, 529, 535), (472, 397, 333), (482, 481, 458), (459, 470, 458), (481, 459, 458), (418, 486, 400), (467, 463, 461), (462, 466, 461), (463, 462, 461), (397, 460, 333), (460, 469, 333), (486, 68, 400), (68, 464, 400), (400, 464, 525, 523, 535), (541, 538, 466, 462), (512, 500, 592, 489, 536, 470, 594), (516, 504, 689, 589, 687, 418, 530, 471, 593), (590, 593, 471, 487), (598, 600, 474, 465), (581, 580, 460, 397), (597, 595, 481, 482), (514, 520, 597, 482, 532, 480, 599), (595, 596, 459, 481), (600, 601, 473, 474), (578, 581, 397, 472), (574, 577, 468, 483), (492, 521, 575, 475, 533, 469, 579), (496, 506, 585, 478, 525, 464, 684, 586, 690), (539, 540, 463, 467), (575, 576, 476, 475), (611, 624, 502, 507), (618, 621, 497, 521), (650, 653, 647, 646), (606, 626, 506, 496), (603, 618, 521, 492), (607, 628, 511, 498), (602, 632, 518, 490), (616, 630, 515, 517), (617, 629, 513, 519), (615, 633, 520, 514), (633, 617, 519, 520), (632, 619, 491, 518), (605, 616, 517, 494), (604, 631, 516, 493), (631, 625, 504, 516), (614, 623, 500, 512), (679, 676, 658, 664), (626, 611, 507, 506), (693, 700, 715, 712), (624, 609, 503, 502), (623, 608, 501, 500), (677, 678, 662, 663), (621, 607, 498, 497), (703, 702, 698, 694), (700, 701, 708, 715), (612, 605, 494, 509), (608, 604, 493, 501), (619, 603, 492, 491), (609, 602, 490, 503), (628, 613, 510, 511), (629, 614, 512, 513), (630, 615, 514, 515), (524, 522, 533, 475, 476, 483, 468), (523, 525, 478, 477, 485, 484, 537), (526, 523, 537, 472, 333), (522, 526, 333, 469, 533), (530, 529, 536, 489, 488, 487, 471), (531, 528, 479, 534), (529, 528, 458, 470, 536), (527, 531, 534, 461, 466), (532, 531, 527, 465, 474, 473, 480), (583, 584, 485, 477), (534, 522, 524, 467, 461), (535, 529, 530, 418, 400), (535, 523, 526, 479), (637, 634, 540, 539), (635, 636, 538, 541), (634, 635, 541, 540), (442, 448, 570, 553), (429, 439, 569, 552), (437, 436, 568, 551), (452, 441, 557, 564), (430, 438, 558, 542), (456, 455, 559, 563), (435, 434, 560, 567), (454, 363, 543, 565), (363, 433, 561, 543), (445, 451, 562, 544), (432, 431, 550, 545), (457, 456, 563, 546), (453, 452, 564, 547), (386, 454, 565, 548), (447, 446, 566, 549), (431, 435, 567, 550), (439, 457, 546, 569), (440, 386, 548, 554), (455, 440, 554, 559), (434, 443, 571, 560), (366, 430, 542, 555), (450, 449, 572, 556), (448, 450, 556, 570), (449, 429, 552, 572), (443, 442, 553, 571), (441, 366, 555, 557), (451, 437, 551, 562), (438, 444, 573, 558), (433, 447, 549, 561), (436, 432, 545, 568), (444, 445, 544, 573), (446, 453, 547, 566), (521, 497, 576, 575), (498, 511, 577, 574), (497, 498, 574, 576), (490, 518, 581, 578), (518, 491, 580, 581), (491, 492, 579, 580), (507, 502, 584, 583), (506, 507, 583, 585), (502, 503, 582, 584), (689, 691, 587, 589), (688, 690, 586, 588), (691, 688, 588, 587), (493, 516, 593, 590), (500, 501, 591, 592), (501, 493, 590, 591), (519, 513, 596, 595), (520, 519, 595, 597), (513, 512, 594, 596), (517, 515, 601, 600), (494, 517, 600, 598), (515, 514, 599, 601), (553, 570, 615, 630), (552, 569, 614, 629), (551, 568, 613, 628), (564, 557, 602, 609), (542, 558, 603, 619), (563, 559, 604, 608), (567, 560, 605, 612), (565, 543, 620, 610), (543, 561, 606, 620), (544, 562, 607, 621), (545, 550, 627, 622), (546, 563, 608, 623), (547, 564, 609, 624), (548, 565, 610, 625), (549, 566, 611, 626), (550, 567, 612, 627), (569, 546, 623, 614), (554, 548, 625, 631), (559, 554, 631, 604), (560, 571, 616, 605), (555, 542, 619, 632), (556, 572, 617, 633), (570, 556, 633, 615), (572, 552, 629, 617), (571, 553, 630, 616), (557, 555, 632, 602), (562, 551, 628, 607), (558, 573, 618, 603), (561, 549, 626, 606), (568, 545, 622, 613), (573, 544, 621, 618), (566, 547, 624, 611), (652, 650, 646, 640), (651, 652, 640, 641), (653, 654, 638, 647), (640, 646, 642, 641), (647, 638, 639, 643), (646, 647, 643, 642), (642, 643, 645, 644), (643, 639, 648, 645), (641, 642, 644, 649), (656, 655, 648, 639), (676, 677, 663, 658), (654, 656, 639, 638), (657, 651, 641, 649), (675, 667, 651, 657), (674, 670, 656, 654), (671, 675, 657, 499), (670, 669, 655, 656), (668, 674, 654, 653), (667, 673, 652, 651), (673, 672, 650, 652), (666, 671, 499, 508), (669, 666, 508, 655), (672, 668, 653, 650), (665, 664, 660, 661), (664, 658, 659, 660), (658, 663, 662, 659), (681, 680, 661, 660), (682, 679, 664, 665), (680, 682, 665, 661), (678, 683, 659, 662), (683, 681, 660, 659), (622, 627, 668, 672), (636, 635, 666, 669), (635, 634, 671, 666), (613, 622, 672, 673), (510, 613, 673, 667), (627, 612, 674, 668), (509, 636, 669, 670), (634, 637, 675, 671), (612, 509, 670, 674), (637, 510, 667, 675), (644, 645, 681, 683), (649, 644, 683, 678), (648, 655, 682, 680), (655, 508, 679, 682), (645, 648, 680, 681), (499, 657, 677, 676), (657, 649, 678, 677), (508, 499, 676, 679), (589, 587, 685, 687), (588, 586, 684, 686), (587, 588, 686, 685), (505, 495, 688, 691), (495, 496, 690, 688), (504, 505, 691, 689), (699, 694, 695, 696), (698, 692, 693, 697), (694, 698, 697, 695), (702, 705, 692, 698), (705, 700, 693, 692), (701, 704, 713, 708), (707, 703, 694, 699), (706, 707, 699, 696), (504, 625, 707, 706), (625, 610, 703, 707), (505, 504, 706, 704), (606, 496, 700, 705), (620, 606, 705, 702), (496, 495, 701, 700), (610, 620, 702, 703), (495, 505, 704, 701), (708, 713, 710, 709), (715, 708, 709, 712), (713, 714, 711, 710), (697, 693, 712, 709), (706, 696, 711, 714), (704, 706, 714, 713), (695, 697, 709, 710), (696, 695, 710, 711), (281, 173, 736, 724), (169, 236, 723, 739), (233, 141, 747, 720), (137, 316, 731, 745), (217, 109, 743, 716), (105, 284, 727, 741), (313, 77, 735, 728), (73, 220, 719, 733), (141, 149, 746, 747), (149, 145, 744, 746), (145, 137, 745, 744), (109, 117, 742, 743), (117, 113, 740, 742), (113, 105, 741, 740), (177, 169, 739, 738), (181, 177, 738, 737), (173, 181, 737, 736), (77, 85, 734, 735), (85, 81, 732, 734), (81, 73, 733, 732), (322, 314, 731, 730), (318, 322, 730, 729), (311, 318, 729, 728), (290, 282, 727, 726), (286, 290, 726, 725), (279, 286, 725, 724), (242, 234, 723, 722), (238, 242, 722, 721), (231, 238, 721, 720), (719, 718, 791, 792), (222, 226, 718, 717), (752, 247, 786, 785), (185, 300, 763, 769), (201, 189, 771, 748), (153, 204, 751, 779), (265, 157, 776, 756), (121, 252, 755, 775), (297, 125, 772, 760), (89, 268, 759, 767), (249, 93, 764, 752), (161, 153, 779, 778), (165, 161, 778, 777), (157, 165, 777, 776), (129, 121, 775, 774), (133, 129, 774, 773), (125, 133, 773, 772), (189, 197, 770, 771), (197, 193, 768, 770), (193, 185, 769, 768), (97, 89, 767, 766), (101, 97, 766, 765), (93, 101, 765, 764), (306, 298, 763, 762), (302, 306, 762, 761), (295, 302, 761, 760), (274, 266, 759, 758), (270, 274, 758, 757), (263, 270, 757, 756), (222, 717, 790, 782), (254, 258, 754, 753), (258, 222, 782, 788), (210, 202, 751, 750), (206, 210, 750, 749), (199, 206, 749, 748), (781, 789, 788, 782), (783, 787, 786, 784), (783, 784, 792, 791), (781, 782, 790, 780), (788, 789, 795, 794), (786, 787, 793, 785), (254, 753, 793, 787), (247, 218, 784, 786), (215, 250, 789, 781), (218, 719, 792, 784), (754, 258, 788, 794), (755, 754, 794, 795), (717, 716, 780, 790), (250, 755, 795, 789), (753, 752, 785, 793), (716, 215, 781, 780), (808, 811, 810, 809), (796, 802, 803, 122), (122, 803, 801, 798, 48, 251, 118, 126, 130), (799, 804, 805, 798), (798, 805, 807, 86, 94, 98, 90, 246, 48), (801, 800, 799, 798), (806, 807, 815, 812), (800, 801, 809, 810), (807, 806, 797, 86), (814, 813, 812, 815), (803, 802, 811, 808), (802, 800, 810, 811), (805, 814, 822, 818), (807, 805, 818, 819), (805, 804, 813, 814), (804, 806, 812, 813), (817, 816, 820, 821), (819, 818, 822, 823), (815, 807, 819, 823), (809, 801, 817, 821), (814, 815, 823, 822), (803, 808, 820, 816), (801, 803, 816, 817), (808, 809, 821, 820)])
_uv = me_cube.uv_layers.new(name='UVMap')
_uv.uv.foreach_set('vector', [0.6761, 0.3034, 0.6728, 0.2896, 0.6821, 0.2818, 0.7282, 0.4554, 0.7267, 0.4656, 0.6999, 0.4592, 0.7035, 0.4495, 0.6084, 0.1419, 0.6166, 0.1472, 0.5996, 0.1864, 0.5883, 0.1832, 0.1285, 0.5648, 0.1384, 0.5737, 0.1327, 0.5775, 0.1254, 0.5693, 0.8583, 0.4061, 0.8493, 0.4008, 0.865, 0.3585, 0.8788, 0.3605, 0.7576, 0.09011, 0.7546, 0.09956, 0.7309, 0.09521, 0.732, 0.08495, 0.794, 0.1063, 0.7876, 0.1156, 0.7546, 0.09956, 0.7576, 0.09011, 0.1188, 0.8768, 0.06814, 0.8675, 0.07393, 0.8593, 0.1189, 0.8682, 0.7035, 0.4495, 0.6999, 0.4592, 0.6631, 0.4404, 0.6701, 0.4312, 0.6701, 0.4312, 0.6631, 0.4404, 0.6249, 0.4015, 0.6354, 0.3942, 0.8215, 0.4439, 0.8162, 0.4359, 0.8316, 0.424, 0.8377, 0.4304, 0.1929, 0.8532, 0.1542, 0.8716, 0.1522, 0.8643, 0.1857, 0.8487, 0.6284, 0.1197, 0.6339, 0.1258, 0.6166, 0.1472, 0.6084, 0.1419, 0.8377, 0.4304, 0.8316, 0.424, 0.8493, 0.4008, 0.8583, 0.4061, 0.6437, 0.1075, 0.6483, 0.1146, 0.6339, 0.1258, 0.6284, 0.1197, 0.5921, 0.3315, 0.605, 0.3276, 0.6348, 0.3934, 0.6243, 0.4006, 0.04461, 0.8348, 0.04548, 0.7982, 0.05446, 0.798, 0.055, 0.8322, 0.5798, 0.2557, 0.5929, 0.2552, 0.605, 0.3276, 0.5921, 0.3315, 0.5303, 0.7891, 0.5411, 0.7887, 0.5433, 0.7956, 0.528, 0.7967, 0.05054, 0.8504, 0.04461, 0.8348, 0.055, 0.8322, 0.06063, 0.8443, 0.8826, 0.2902, 0.8672, 0.2938, 0.855, 0.2189, 0.868, 0.2149, 0.04594, 0.6983, 0.04617, 0.6841, 0.05164, 0.6841, 0.05186, 0.6983, 0.7843, 0.2445, 0.7875, 0.2576, 0.7785, 0.2651, 0.1908, 0.7813, 0.2007, 0.8128, 0.1911, 0.8134, 0.183, 0.7833, 0.7905, 0.2711, 0.793, 0.2844, 0.7785, 0.2651, 0.7006, 0.1765, 0.7071, 0.1755, 0.6961, 0.2049, 0.7875, 0.2576, 0.7905, 0.2711, 0.7785, 0.2651, 0.6694, 0.09327, 0.673, 0.1028, 0.6488, 0.1143, 0.6442, 0.1071, 0.0461, 0.6707, 0.04283, 0.6139, 0.04856, 0.6138, 0.05138, 0.6705, 0.7005, 0.08508, 0.7019, 0.09568, 0.673, 0.1028, 0.6694, 0.09327, 0.7275, 0.4657, 0.7289, 0.4555, 0.7597, 0.4556, 0.7609, 0.4669, 0.7631, 0.3717, 0.7564, 0.3729, 0.7264, 0.3646, 0.7609, 0.4669, 0.7597, 0.4556, 0.7906, 0.4484, 0.7944, 0.4586, 0.7498, 0.3741, 0.7432, 0.3753, 0.7264, 0.3646, 0.04453, 0.5819, 0.05284, 0.5703, 0.05648, 0.5745, 0.05028, 0.5847, 0.7564, 0.3729, 0.7498, 0.3741, 0.7264, 0.3646, 0.1468, 0.6054, 0.1598, 0.6646, 0.1544, 0.6658, 0.1407, 0.6068, 0.1609, 0.6938, 0.1642, 0.7083, 0.1539, 0.7126, 0.1508, 0.6959, 0.2007, 0.8128, 0.201, 0.8298, 0.1905, 0.8276, 0.1911, 0.8134, 0.8235, 0.1503, 0.8335, 0.1428, 0.8341, 0.1435, 0.8241, 0.151, 0.6961, 0.2049, 0.7199, 0.1728, 0.7307, 0.1698, 0.6987, 0.2032, 0.7028, 0.2385, 0.7596, 0.2669, 0.7054, 0.2856, 0.7308, 0.0952, 0.7318, 0.08492, 0.732, 0.08495, 0.7309, 0.09521, 0.7289, 0.4555, 0.7275, 0.4657, 0.7267, 0.4656, 0.7282, 0.4554, 0.6761, 0.3034, 0.6821, 0.2818, 0.7054, 0.2856, 0.7264, 0.3646, 0.7432, 0.3753, 0.7159, 0.3802, 0.7065, 0.3782, 0.7013, 0.3735, 0.6931, 0.3591, 0.6354, 0.3942, 0.6249, 0.4015, 0.6243, 0.4006, 0.6348, 0.3934, 0.8162, 0.4359, 0.8215, 0.4439, 0.8214, 0.444, 0.8161, 0.436, 0.7054, 0.2856, 0.7596, 0.2669, 0.7179, 0.3189, 0.7255, 0.3501, 0.7752, 0.3703, 0.7631, 0.3717, 0.7264, 0.3646, 0.8651, 0.3576, 0.879, 0.3595, 0.8788, 0.3605, 0.865, 0.3585, 0.6483, 0.1146, 0.6437, 0.1075, 0.6442, 0.1071, 0.6488, 0.1143, 0.6625, 0.2055, 0.6636, 0.1892, 0.666, 0.1833, 0.6735, 0.1793, 0.7006, 0.1765, 0.6961, 0.2049, 0.7054, 0.2856, 0.6821, 0.2818, 0.6671, 0.2625, 0.5994, 0.1872, 0.588, 0.184, 0.5883, 0.1832, 0.5996, 0.1864, 0.5201, 0.7759, 0.5303, 0.7891, 0.528, 0.7967, 0.5126, 0.7794, 0.04195, 0.592, 0.04453, 0.5819, 0.05028, 0.5847, 0.04797, 0.5931, 0.163, 0.6787, 0.1665, 0.6924, 0.1609, 0.6938, 0.1576, 0.68, 0.6698, 0.2758, 0.6671, 0.2625, 0.6821, 0.2818, 0.6728, 0.2896, 0.6698, 0.2758, 0.6821, 0.2818, 0.588, 0.184, 0.5994, 0.1872, 0.5929, 0.2552, 0.5798, 0.2557, 0.7135, 0.1742, 0.7199, 0.1728, 0.6961, 0.2049, 0.7071, 0.1755, 0.7135, 0.1742, 0.6961, 0.2049, 0.7318, 0.08492, 0.7308, 0.0952, 0.7019, 0.09568, 0.7005, 0.08508, 0.7944, 0.4586, 0.7906, 0.4484, 0.8161, 0.436, 0.8214, 0.444, 0.04548, 0.7982, 0.04533, 0.7143, 0.05204, 0.7144, 0.05446, 0.798, 0.08827, 0.5605, 0.0948, 0.56, 0.095, 0.5647, 0.08887, 0.5653, 0.201, 0.8298, 0.1929, 0.8532, 0.1857, 0.8487, 0.1905, 0.8276, 0.6448, 0.3814, 0.6195, 0.3217, 0.6332, 0.3163, 0.6548, 0.3708, 0.6548, 0.3708, 0.6332, 0.3163, 0.6558, 0.303, 0.6671, 0.3397, 0.6671, 0.3397, 0.6558, 0.303, 0.6728, 0.2896, 0.6761, 0.3034, 0.6195, 0.3217, 0.608, 0.2566, 0.6225, 0.2576, 0.6332, 0.3163, 0.6332, 0.3163, 0.6225, 0.2576, 0.6483, 0.2655, 0.6558, 0.303, 0.6558, 0.303, 0.6483, 0.2655, 0.6698, 0.2758, 0.6728, 0.2896, 0.608, 0.2566, 0.6115, 0.1951, 0.6237, 0.2016, 0.6225, 0.2576, 0.6225, 0.2576, 0.6237, 0.2016, 0.6454, 0.2284, 0.6483, 0.2655, 0.6483, 0.2655, 0.6454, 0.2284, 0.6671, 0.2625, 0.6698, 0.2758, 0.8941, 0.3411, 0.8973, 0.302, 0.9188, 0.285, 0.9137, 0.356, 0.9137, 0.356, 0.9188, 0.285, 0.9506, 0.2667, 0.9506, 0.3228, 0.01983, 0.7577, 0.02421, 0.7127, 0.04594, 0.6983, 0.04533, 0.7143, 0.8973, 0.302, 0.8771, 0.1954, 0.9041, 0.2071, 0.9188, 0.285, 0.9188, 0.285, 0.9041, 0.2071, 0.9402, 0.2081, 0.9506, 0.2667, 0.02421, 0.7127, 0.02832, 0.6754, 0.04617, 0.6841, 0.04594, 0.6983, 0.8771, 0.1954, 0.854, 0.1475, 0.8697, 0.1319, 0.9041, 0.2071, 0.9041, 0.2071, 0.8697, 0.1319, 0.9199, 0.1471, 0.9402, 0.2081, 0.02832, 0.6754, 0.02703, 0.6432, 0.0461, 0.6707, 0.04617, 0.6841, 0.572, 0.1851, 0.5631, 0.2586, 0.5454, 0.2617, 0.5542, 0.1866, 0.5542, 0.1866, 0.5454, 0.2617, 0.5126, 0.279, 0.5142, 0.2199, 0.1706, 0.6269, 0.1778, 0.6606, 0.163, 0.6787, 0.1598, 0.6646, 0.5631, 0.2586, 0.5756, 0.3349, 0.558, 0.3384, 0.5454, 0.2617, 0.5454, 0.2617, 0.558, 0.3384, 0.5229, 0.3371, 0.5126, 0.279, 0.1778, 0.6606, 0.1879, 0.6959, 0.1665, 0.6924, 0.163, 0.6787, 0.5756, 0.3349, 0.6079, 0.4056, 0.5897, 0.4105, 0.558, 0.3384, 0.558, 0.3384, 0.5897, 0.4105, 0.5422, 0.3947, 0.5229, 0.3371, 0.1879, 0.6959, 0.2017, 0.7342, 0.1703, 0.7068, 0.1665, 0.6924, 0.8225, 0.1685, 0.8421, 0.2151, 0.8264, 0.2308, 0.8136, 0.1915, 0.8136, 0.1915, 0.8264, 0.2308, 0.8042, 0.2444, 0.7932, 0.2066, 0.7932, 0.2066, 0.8042, 0.2444, 0.7875, 0.2576, 0.7843, 0.2445, 0.8421, 0.2151, 0.8576, 0.3091, 0.8367, 0.291, 0.8264, 0.2308, 0.8264, 0.2308, 0.8367, 0.291, 0.8118, 0.2819, 0.8042, 0.2444, 0.8042, 0.2444, 0.8118, 0.2819, 0.7905, 0.2711, 0.7875, 0.2576, 0.8576, 0.3091, 0.8553, 0.343, 0.839, 0.3326, 0.8367, 0.291, 0.8367, 0.291, 0.839, 0.3326, 0.816, 0.3198, 0.8118, 0.2819, 0.8118, 0.2819, 0.816, 0.3198, 0.793, 0.2844, 0.7905, 0.2711, 0.6555, 0.1224, 0.6779, 0.1138, 0.682, 0.1243, 0.6611, 0.1307, 0.6611, 0.1307, 0.682, 0.1243, 0.6932, 0.1479, 0.6781, 0.1505, 0.6781, 0.1505, 0.6932, 0.1479, 0.7071, 0.1755, 0.7006, 0.1765, 0.6779, 0.1138, 0.7035, 0.1081, 0.7051, 0.1196, 0.682, 0.1243, 0.682, 0.1243, 0.7051, 0.1196, 0.7088, 0.1451, 0.6932, 0.1479, 0.6932, 0.1479, 0.7088, 0.1451, 0.7135, 0.1742, 0.7071, 0.1755, 0.7035, 0.1081, 0.7292, 0.1063, 0.7282, 0.1171, 0.7051, 0.1196, 0.7051, 0.1196, 0.7282, 0.1171, 0.7242, 0.1423, 0.7088, 0.1451, 0.7088, 0.1451, 0.7242, 0.1423, 0.7199, 0.1728, 0.7135, 0.1742, 0.7263, 0.4805, 0.7626, 0.4825, 0.7644, 0.5004, 0.7244, 0.4978, 0.7244, 0.4978, 0.7644, 0.5004, 0.7696, 0.5593, 0.7248, 0.5578, 0.1936, 0.9239, 0.156, 0.9335, 0.143, 0.8743, 0.1542, 0.8716, 0.7626, 0.4825, 0.7987, 0.4735, 0.8041, 0.4906, 0.7644, 0.5004, 0.7644, 0.5004, 0.8041, 0.4906, 0.8145, 0.553, 0.7696, 0.5593, 0.156, 0.9335, 0.1167, 0.9393, 0.1311, 0.8762, 0.143, 0.8743, 0.7987, 0.4735, 0.8274, 0.4556, 0.8355, 0.4694, 0.8041, 0.4906, 0.8041, 0.4906, 0.8355, 0.4694, 0.8566, 0.53, 0.8145, 0.553, 0.1167, 0.9393, 0.07632, 0.9409, 0.1188, 0.8768, 0.1311, 0.8762, 0.8093, 0.4276, 0.7855, 0.4368, 0.7813, 0.4256, 0.8033, 0.419, 0.8033, 0.419, 0.7813, 0.4256, 0.7701, 0.4011, 0.7858, 0.3986, 0.7858, 0.3986, 0.7701, 0.4011, 0.7564, 0.3729, 0.7631, 0.3717, 0.7855, 0.4368, 0.7583, 0.4424, 0.7568, 0.4302, 0.7813, 0.4256, 0.7813, 0.4256, 0.7568, 0.4302, 0.7537, 0.4037, 0.7701, 0.4011, 0.7701, 0.4011, 0.7537, 0.4037, 0.7498, 0.3741, 0.7564, 0.3729, 0.7583, 0.4424, 0.731, 0.4435, 0.7324, 0.4321, 0.7568, 0.4302, 0.7568, 0.4302, 0.7324, 0.4321, 0.7374, 0.4059, 0.7537, 0.4037, 0.7537, 0.4037, 0.7374, 0.4059, 0.7432, 0.3753, 0.7498, 0.3741, 0.7324, 0.0714, 0.6986, 0.07059, 0.6966, 0.05404, 0.7336, 0.05521, 0.7336, 0.05521, 0.6966, 0.05404, 0.6903, 0.0006237, 0.7308, 0.0002387, 0.06185, 0.5291, 0.08353, 0.5271, 0.08827, 0.5605, 0.08165, 0.5615, 0.6986, 0.07059, 0.6653, 0.07946, 0.6602, 0.06371, 0.6966, 0.05404, 0.6966, 0.05404, 0.6602, 0.06371, 0.6504, 0.007441, 0.6903, 0.0006237, 0.08353, 0.5271, 0.1039, 0.5263, 0.0948, 0.56, 0.08827, 0.5605, 0.6653, 0.07946, 0.6386, 0.09599, 0.6313, 0.08304, 0.6602, 0.06371, 0.6602, 0.06371, 0.6313, 0.08304, 0.6131, 0.02801, 0.6504, 0.007441, 0.1039, 0.5263, 0.1239, 0.5263, 0.1013, 0.5601, 0.0948, 0.56, 0.04195, 0.592, 0.04283, 0.6139, 0.02272, 0.6148, 0.0186, 0.5763, 0.8462, 0.05306, 0.8908, 0.09813, 0.8607, 0.1211, 0.8137, 0.08057, 0.8033, 0.09452, 0.8463, 0.1329, 0.8335, 0.1428, 0.794, 0.1063, 0.7667, 0.1865, 0.7585, 0.1725, 0.7659, 0.1548, 0.7821, 0.1783, 0.7821, 0.1783, 0.7659, 0.1548, 0.7748, 0.1362, 0.8012, 0.1667, 0.8123, 0.159, 0.7813, 0.1264, 0.7876, 0.1156, 0.8235, 0.1503, 0.04453, 0.5819, 0.04195, 0.592, 0.0186, 0.5763, 0.02687, 0.5481, 0.8023, 0.02664, 0.8462, 0.05306, 0.8137, 0.08057, 0.7701, 0.06392, 0.7634, 0.07799, 0.8033, 0.09452, 0.794, 0.1063, 0.7576, 0.09011, 0.7585, 0.1725, 0.7534, 0.1679, 0.7511, 0.1431, 0.7659, 0.1548, 0.7659, 0.1548, 0.7511, 0.1431, 0.7506, 0.1211, 0.7748, 0.1362, 0.7813, 0.1264, 0.7527, 0.1107, 0.7546, 0.09956, 0.7876, 0.1156, 0.05284, 0.5703, 0.04453, 0.5819, 0.02687, 0.5481, 0.04488, 0.5332, 0.7616, 0.01053, 0.8023, 0.02664, 0.7701, 0.06392, 0.7391, 0.05702, 0.7347, 0.07193, 0.7634, 0.07799, 0.7576, 0.09011, 0.732, 0.08495, 0.7534, 0.1679, 0.7441, 0.1661, 0.7362, 0.1401, 0.7511, 0.1431, 0.7511, 0.1431, 0.7362, 0.1401, 0.7315, 0.1168, 0.7506, 0.1211, 0.7527, 0.1107, 0.731, 0.1063, 0.7309, 0.09521, 0.7546, 0.09956, 0.7065, 0.3782, 0.7159, 0.3802, 0.7241, 0.4079, 0.7086, 0.4041, 0.7086, 0.4041, 0.7241, 0.4079, 0.7284, 0.4323, 0.7085, 0.4271, 0.7059, 0.4379, 0.7285, 0.4434, 0.7282, 0.4554, 0.7035, 0.4495, 0.1929, 0.8532, 0.201, 0.8298, 0.244, 0.8776, 0.2209, 0.9096, 0.6902, 0.5437, 0.6486, 0.5222, 0.6853, 0.4858, 0.7176, 0.4952, 0.723, 0.4796, 0.6931, 0.4715, 0.6999, 0.4592, 0.7267, 0.4656, 0.7013, 0.3735, 0.7065, 0.3782, 0.7086, 0.4041, 0.6936, 0.3916, 0.6936, 0.3916, 0.7086, 0.4041, 0.7085, 0.4271, 0.684, 0.4105, 0.6771, 0.4204, 0.7059, 0.4379, 0.7035, 0.4495, 0.6701, 0.4312, 0.201, 0.8298, 0.2007, 0.8128, 0.244, 0.8274, 0.244, 0.8776, 0.6486, 0.5222, 0.6065, 0.4901, 0.6414, 0.4653, 0.6853, 0.4858, 0.6931, 0.4715, 0.6529, 0.4519, 0.6631, 0.4404, 0.6999, 0.4592, 0.6931, 0.3591, 0.7013, 0.3735, 0.6936, 0.3916, 0.6778, 0.3674, 0.6778, 0.3674, 0.6936, 0.3916, 0.684, 0.4105, 0.659, 0.3787, 0.6476, 0.386, 0.6771, 0.4204, 0.6701, 0.4312, 0.6354, 0.3942, 0.2007, 0.8128, 0.1908, 0.7813, 0.2191, 0.7717, 0.244, 0.8274, 0.6065, 0.4901, 0.5672, 0.4417, 0.5976, 0.4214, 0.6414, 0.4653, 0.6529, 0.4519, 0.6118, 0.4108, 0.6249, 0.4015, 0.6631, 0.4404, 0.05054, 0.8504, 0.06814, 0.8675, 0.04345, 0.9377, 0.01206, 0.9165, 0.9038, 0.4698, 0.879, 0.5019, 0.8391, 0.4649, 0.8583, 0.4466, 0.8472, 0.4379, 0.8291, 0.454, 0.8215, 0.4439, 0.8377, 0.4304, 0.7899, 0.3693, 0.7974, 0.3653, 0.8088, 0.3895, 0.7977, 0.3967, 0.7977, 0.3967, 0.8088, 0.3895, 0.8192, 0.4083, 0.8064, 0.4181, 0.8108, 0.4269, 0.8253, 0.4159, 0.8316, 0.424, 0.8162, 0.4359, 0.04461, 0.8348, 0.05054, 0.8504, 0.01206, 0.9165, 0.0002387, 0.872, 0.9286, 0.4284, 0.9038, 0.4698, 0.8583, 0.4466, 0.8853, 0.4196, 0.8709, 0.412, 0.8472, 0.4379, 0.8377, 0.4304, 0.8583, 0.4061, 0.7974, 0.3653, 0.7997, 0.3596, 0.8152, 0.3748, 0.8088, 0.3895, 0.8088, 0.3895, 0.8152, 0.3748, 0.8307, 0.3884, 0.8192, 0.4083, 0.8253, 0.4159, 0.8399, 0.3941, 0.8493, 0.4008, 0.8316, 0.424, 0.04548, 0.7982, 0.04461, 0.8348, 0.0002387, 0.872, 0.009449, 0.8055, 0.9453, 0.3707, 0.9286, 0.4284, 0.8853, 0.4196, 0.9101, 0.3681, 0.8936, 0.3636, 0.8709, 0.412, 0.8583, 0.4061, 0.8788, 0.3605, 0.7997, 0.3596, 0.8, 0.3439, 0.8178, 0.3486, 0.8152, 0.3748, 0.8152, 0.3748, 0.8178, 0.3486, 0.8386, 0.3536, 0.8307, 0.3884, 0.8399, 0.3941, 0.851, 0.3556, 0.865, 0.3585, 0.8493, 0.4008, 0.1384, 0.5737, 0.1285, 0.5648, 0.1411, 0.5275, 0.1574, 0.5374, 0.5688, 0.08203, 0.5916, 0.05397, 0.6274, 0.08771, 0.6095, 0.1043, 0.6196, 0.1126, 0.6366, 0.09792, 0.6437, 0.1075, 0.6284, 0.1197, 0.6735, 0.1793, 0.666, 0.1833, 0.6551, 0.1592, 0.6659, 0.1524, 0.6659, 0.1524, 0.6551, 0.1592, 0.6453, 0.1409, 0.6577, 0.1318, 0.6535, 0.1233, 0.6396, 0.1335, 0.6339, 0.1258, 0.6483, 0.1146, 0.1427, 0.5826, 0.1384, 0.5737, 0.1574, 0.5374, 0.1653, 0.5589, 0.544, 0.1178, 0.5688, 0.08203, 0.6095, 0.1043, 0.5838, 0.1283, 0.5969, 0.1359, 0.6196, 0.1126, 0.6284, 0.1197, 0.6084, 0.1419, 0.666, 0.1833, 0.6636, 0.1892, 0.6485, 0.1735, 0.6551, 0.1592, 0.6551, 0.1592, 0.6485, 0.1735, 0.6339, 0.1597, 0.6453, 0.1409, 0.6396, 0.1335, 0.6252, 0.1539, 0.6166, 0.1472, 0.6339, 0.1258, 0.1468, 0.6054, 0.1427, 0.5826, 0.1653, 0.5589, 0.1678, 0.5959, 0.5234, 0.1704, 0.544, 0.1178, 0.5838, 0.1283, 0.5582, 0.1747, 0.574, 0.1795, 0.5969, 0.1359, 0.6084, 0.1419, 0.5883, 0.1832, 0.6636, 0.1892, 0.6625, 0.2055, 0.645, 0.1996, 0.6485, 0.1735, 0.6485, 0.1735, 0.645, 0.1996, 0.6245, 0.1932, 0.6339, 0.1597, 0.6252, 0.1539, 0.6124, 0.1902, 0.5996, 0.1864, 0.6166, 0.1472, 0.7843, 0.2445, 0.7667, 0.1865, 0.7821, 0.1783, 0.7932, 0.2066, 0.7932, 0.2066, 0.7821, 0.1783, 0.8012, 0.1667, 0.8136, 0.1915, 0.8225, 0.1685, 0.8123, 0.159, 0.8235, 0.1503, 0.8241, 0.151, 0.04283, 0.6139, 0.0461, 0.6707, 0.02703, 0.6432, 0.02272, 0.6148, 0.8908, 0.09813, 0.9199, 0.1471, 0.8697, 0.1319, 0.8607, 0.1211, 0.8463, 0.1329, 0.854, 0.1475, 0.8341, 0.1435, 0.8335, 0.1428, 0.7441, 0.1661, 0.7307, 0.1698, 0.7199, 0.1728, 0.7242, 0.1423, 0.7362, 0.1401, 0.7362, 0.1401, 0.7242, 0.1423, 0.7282, 0.1171, 0.7315, 0.1168, 0.731, 0.1063, 0.7292, 0.1063, 0.7308, 0.0952, 0.7309, 0.09521, 0.08165, 0.5615, 0.05284, 0.5703, 0.04488, 0.5332, 0.06185, 0.5291, 0.7308, 0.0002387, 0.7616, 0.01053, 0.7391, 0.05702, 0.7336, 0.05521, 0.7324, 0.0714, 0.7347, 0.07193, 0.732, 0.08495, 0.7318, 0.08492, 0.7631, 0.3717, 0.7752, 0.3703, 0.7899, 0.3693, 0.7977, 0.3967, 0.7858, 0.3986, 0.7858, 0.3986, 0.7977, 0.3967, 0.8064, 0.4181, 0.8033, 0.419, 0.8093, 0.4276, 0.8108, 0.4269, 0.8162, 0.4359, 0.8161, 0.436, 0.06814, 0.8675, 0.1188, 0.8768, 0.07632, 0.9409, 0.04345, 0.9377, 0.879, 0.5019, 0.8566, 0.53, 0.8355, 0.4694, 0.8391, 0.4649, 0.8291, 0.454, 0.8274, 0.4556, 0.8214, 0.444, 0.8215, 0.4439, 0.8, 0.3439, 0.793, 0.2844, 0.816, 0.3198, 0.8178, 0.3486, 0.8178, 0.3486, 0.816, 0.3198, 0.839, 0.3326, 0.8386, 0.3536, 0.851, 0.3556, 0.8553, 0.343, 0.8651, 0.3576, 0.865, 0.3585, 0.04533, 0.7143, 0.04548, 0.7982, 0.009449, 0.8055, 0.01983, 0.7577, 0.9506, 0.3228, 0.9453, 0.3707, 0.9101, 0.3681, 0.9137, 0.356, 0.8941, 0.3411, 0.8936, 0.3636, 0.8788, 0.3605, 0.879, 0.3595, 0.7006, 0.1765, 0.6735, 0.1793, 0.6659, 0.1524, 0.6781, 0.1505, 0.6781, 0.1505, 0.6659, 0.1524, 0.6577, 0.1318, 0.6611, 0.1307, 0.6555, 0.1224, 0.6535, 0.1233, 0.6483, 0.1146, 0.6488, 0.1143, 0.1285, 0.5648, 0.1013, 0.5601, 0.1239, 0.5263, 0.1411, 0.5275, 0.5916, 0.05397, 0.6131, 0.02801, 0.6313, 0.08304, 0.6274, 0.08771, 0.6366, 0.09792, 0.6386, 0.09599, 0.6442, 0.1071, 0.6437, 0.1075, 0.6625, 0.2055, 0.6671, 0.2625, 0.6454, 0.2284, 0.645, 0.1996, 0.645, 0.1996, 0.6454, 0.2284, 0.6237, 0.2016, 0.6245, 0.1932, 0.6124, 0.1902, 0.6115, 0.1951, 0.5994, 0.1872, 0.5996, 0.1864, 0.1598, 0.6646, 0.1468, 0.6054, 0.1678, 0.5959, 0.1706, 0.6269, 0.5142, 0.2199, 0.5234, 0.1704, 0.5582, 0.1747, 0.5542, 0.1866, 0.572, 0.1851, 0.574, 0.1795, 0.5883, 0.1832, 0.588, 0.184, 0.6761, 0.3034, 0.6931, 0.3591, 0.6778, 0.3674, 0.6671, 0.3397, 0.6671, 0.3397, 0.6778, 0.3674, 0.659, 0.3787, 0.6548, 0.3708, 0.6448, 0.3814, 0.6476, 0.386, 0.6354, 0.3942, 0.6348, 0.3934, 0.1908, 0.7813, 0.1703, 0.7068, 0.2017, 0.7342, 0.2191, 0.7717, 0.5672, 0.4417, 0.5422, 0.3947, 0.5897, 0.4105, 0.5976, 0.4214, 0.6118, 0.4108, 0.6079, 0.4056, 0.6243, 0.4006, 0.6249, 0.4015, 0.7159, 0.3802, 0.7432, 0.3753, 0.7374, 0.4059, 0.7241, 0.4079, 0.7241, 0.4079, 0.7374, 0.4059, 0.7324, 0.4321, 0.7284, 0.4323, 0.7285, 0.4434, 0.731, 0.4435, 0.7289, 0.4555, 0.7282, 0.4554, 0.1542, 0.8716, 0.1929, 0.8532, 0.2209, 0.9096, 0.1936, 0.9239, 0.7248, 0.5578, 0.6902, 0.5437, 0.7176, 0.4952, 0.7244, 0.4978, 0.7263, 0.4805, 0.723, 0.4796, 0.7267, 0.4656, 0.7275, 0.4657, 0.8335, 0.1428, 0.8235, 0.1503, 0.7876, 0.1156, 0.794, 0.1063, 0.1905, 0.8276, 0.1857, 0.8487, 0.1605, 0.8373, 0.1694, 0.8293, 0.05648, 0.5745, 0.08272, 0.5663, 0.08632, 0.5805, 0.06599, 0.5825, 0.1303, 0.8675, 0.1189, 0.8682, 0.1083, 0.8409, 0.1232, 0.8401, 0.08887, 0.5653, 0.095, 0.5647, 0.09841, 0.5795, 0.09315, 0.5799, 0.1642, 0.7083, 0.183, 0.7833, 0.1714, 0.8016, 0.1539, 0.7126, 0.08272, 0.5663, 0.08887, 0.5653, 0.09315, 0.5799, 0.08632, 0.5805, 0.04856, 0.6138, 0.04797, 0.5931, 0.06035, 0.589, 0.05859, 0.6038, 0.1857, 0.8487, 0.1522, 0.8643, 0.1493, 0.8386, 0.1605, 0.8373, 0.095, 0.5647, 0.101, 0.5647, 0.1037, 0.5792, 0.09841, 0.5795, 0.07393, 0.8593, 0.06063, 0.8443, 0.08231, 0.8364, 0.09046, 0.8412, 0.04797, 0.5931, 0.05028, 0.5847, 0.06241, 0.5855, 0.06035, 0.589, 0.1407, 0.6068, 0.1544, 0.6658, 0.1431, 0.6622, 0.1267, 0.5968, 0.1911, 0.8134, 0.1905, 0.8276, 0.1694, 0.8293, 0.1722, 0.8229, 0.1365, 0.5849, 0.1407, 0.6068, 0.1267, 0.5968, 0.1207, 0.5835, 0.05204, 0.7144, 0.05186, 0.6983, 0.06253, 0.7, 0.06436, 0.7206, 0.143, 0.8743, 0.1311, 0.8762, 0.1303, 0.8675, 0.1417, 0.866, 0.08165, 0.5615, 0.08827, 0.5605, 0.08887, 0.5653, 0.08272, 0.5663, 0.0948, 0.56, 0.1013, 0.5601, 0.101, 0.5647, 0.095, 0.5647, 0.1598, 0.6646, 0.163, 0.6787, 0.1576, 0.68, 0.1544, 0.6658, 0.1665, 0.6924, 0.1703, 0.7068, 0.1642, 0.7083, 0.1609, 0.6938, 0.1013, 0.5601, 0.1285, 0.5648, 0.1254, 0.5693, 0.101, 0.5647, 0.04283, 0.6139, 0.04195, 0.592, 0.04797, 0.5931, 0.04856, 0.6138, 0.04533, 0.7143, 0.04594, 0.6983, 0.05186, 0.6983, 0.05204, 0.7144, 0.04617, 0.6841, 0.0461, 0.6707, 0.05138, 0.6705, 0.05164, 0.6841, 0.1703, 0.7068, 0.1908, 0.7813, 0.183, 0.7833, 0.1642, 0.7083, 0.05284, 0.5703, 0.08165, 0.5615, 0.08272, 0.5663, 0.05648, 0.5745, 0.06814, 0.8675, 0.05054, 0.8504, 0.06063, 0.8443, 0.07393, 0.8593, 0.1542, 0.8716, 0.143, 0.8743, 0.1417, 0.866, 0.1522, 0.8643, 0.1384, 0.5737, 0.1427, 0.5826, 0.1365, 0.5849, 0.1327, 0.5775, 0.1311, 0.8762, 0.1188, 0.8768, 0.1189, 0.8682, 0.1303, 0.8675, 0.1427, 0.5826, 0.1468, 0.6054, 0.1407, 0.6068, 0.1365, 0.5849, 0.5352, 0.5837, 0.5279, 0.594, 0.5234, 0.5922, 0.5316, 0.5799, 0.8035, 0.5851, 0.7982, 0.575, 0.8018, 0.5713, 0.8086, 0.5835, 0.5279, 0.594, 0.5224, 0.6303, 0.5175, 0.6297, 0.5234, 0.5922, 0.7913, 0.5704, 0.7707, 0.566, 0.7713, 0.5611, 0.7934, 0.5658, 0.5193, 0.6581, 0.5179, 0.6962, 0.5126, 0.6974, 0.514, 0.6577, 0.6256, 0.7146, 0.6439, 0.7143, 0.644, 0.7196, 0.6256, 0.7192, 0.661, 0.5657, 0.6428, 0.5665, 0.6425, 0.5612, 0.6608, 0.5605, 0.7954, 0.6879, 0.8005, 0.6501, 0.8056, 0.6508, 0.8001, 0.6895, 0.6428, 0.5665, 0.5669, 0.573, 0.5659, 0.5677, 0.6425, 0.5612, 0.6622, 0.7138, 0.6808, 0.7131, 0.681, 0.7185, 0.6623, 0.7191, 0.7707, 0.566, 0.697, 0.5648, 0.697, 0.5597, 0.7713, 0.5611, 0.5437, 0.5789, 0.5352, 0.5837, 0.5316, 0.5799, 0.5415, 0.5739, 0.8034, 0.6223, 0.8035, 0.5851, 0.8086, 0.5835, 0.8086, 0.6226, 0.6439, 0.7143, 0.6622, 0.7138, 0.6623, 0.7191, 0.644, 0.7196, 0.5213, 0.6394, 0.5203, 0.6487, 0.5151, 0.6481, 0.5162, 0.6388, 0.5497, 0.7132, 0.6256, 0.7146, 0.6256, 0.7192, 0.5492, 0.7182, 0.101, 0.5647, 0.1254, 0.5693, 0.1166, 0.5788, 0.1037, 0.5792, 0.1417, 0.866, 0.1303, 0.8675, 0.1232, 0.8401, 0.1381, 0.8393, 0.05446, 0.798, 0.05204, 0.7144, 0.06436, 0.7206, 0.07257, 0.8163, 0.1522, 0.8643, 0.1417, 0.866, 0.1381, 0.8393, 0.1493, 0.8386, 0.05138, 0.6705, 0.04856, 0.6138, 0.05859, 0.6038, 0.06075, 0.6682, 0.1576, 0.68, 0.1609, 0.6938, 0.1508, 0.6959, 0.1473, 0.6802, 0.1327, 0.5775, 0.1365, 0.5849, 0.1207, 0.5835, 0.1198, 0.5808, 0.1544, 0.6658, 0.1576, 0.68, 0.1473, 0.6802, 0.1431, 0.6622, 0.055, 0.8322, 0.05446, 0.798, 0.07257, 0.8163, 0.07753, 0.8334, 0.05164, 0.6841, 0.05138, 0.6705, 0.06075, 0.6682, 0.06135, 0.684, 0.06063, 0.8443, 0.055, 0.8322, 0.07753, 0.8334, 0.08231, 0.8364, 0.05186, 0.6983, 0.05164, 0.6841, 0.06135, 0.684, 0.06253, 0.7, 0.05028, 0.5847, 0.05648, 0.5745, 0.06599, 0.5825, 0.06241, 0.5855, 0.1189, 0.8682, 0.07393, 0.8593, 0.09046, 0.8412, 0.1083, 0.8409, 0.1254, 0.5693, 0.1327, 0.5775, 0.1198, 0.5808, 0.1166, 0.5788, 0.183, 0.7833, 0.1911, 0.8134, 0.1722, 0.8229, 0.1714, 0.8016, 0.2522, 0.5494, 0.264, 0.5415, 0.2733, 0.5647, 0.2635, 0.5712, 0.2445, 0.7103, 0.2445, 0.6926, 0.2572, 0.6892, 0.2572, 0.7038, 0.3811, 0.5307, 0.3855, 0.5387, 0.3734, 0.5624, 0.3697, 0.5558, 0.3887, 0.6541, 0.3887, 0.6717, 0.376, 0.672, 0.376, 0.6575, 0.3887, 0.5612, 0.3887, 0.6364, 0.376, 0.6429, 0.376, 0.5809, 0.3887, 0.6364, 0.3887, 0.6541, 0.376, 0.6575, 0.376, 0.6429, 0.2445, 0.6926, 0.2445, 0.6749, 0.2572, 0.6747, 0.2572, 0.6892, 0.3692, 0.5263, 0.3811, 0.5307, 0.3697, 0.5558, 0.3599, 0.5521, 0.3811, 0.7973, 0.3692, 0.8052, 0.3599, 0.782, 0.3697, 0.7755, 0.3692, 0.8052, 0.3299, 0.8108, 0.3275, 0.7867, 0.3599, 0.782, 0.3887, 0.6894, 0.3887, 0.7646, 0.376, 0.7485, 0.376, 0.6866, 0.3855, 0.5387, 0.3887, 0.5612, 0.376, 0.5809, 0.3734, 0.5624, 0.3887, 0.6717, 0.3887, 0.6894, 0.376, 0.6866, 0.376, 0.672, 0.264, 0.5415, 0.3025, 0.536, 0.305, 0.5601, 0.2733, 0.5647, 0.2445, 0.7855, 0.2445, 0.7103, 0.2572, 0.7038, 0.2572, 0.7658, 0.2445, 0.6749, 0.2445, 0.6573, 0.2572, 0.6601, 0.2572, 0.6747, 0.5215, 0.7064, 0.5283, 0.7102, 0.5266, 0.7149, 0.5179, 0.7099, 0.697, 0.5648, 0.6791, 0.5652, 0.679, 0.56, 0.697, 0.5597, 0.5224, 0.6303, 0.5213, 0.6394, 0.5162, 0.6388, 0.5175, 0.6297, 0.6791, 0.5652, 0.661, 0.5657, 0.6608, 0.5605, 0.679, 0.56, 0.7982, 0.575, 0.7913, 0.5704, 0.7934, 0.5658, 0.8018, 0.5713, 0.5669, 0.573, 0.5437, 0.5789, 0.5415, 0.5739, 0.5659, 0.5677, 0.8016, 0.6409, 0.8026, 0.6316, 0.8077, 0.6321, 0.8067, 0.6414, 0.7894, 0.699, 0.7954, 0.6879, 0.8001, 0.6895, 0.7932, 0.7025, 0.6808, 0.7131, 0.7581, 0.7085, 0.7588, 0.7138, 0.681, 0.7185, 0.5203, 0.6487, 0.5193, 0.6581, 0.514, 0.6577, 0.5151, 0.6481, 0.8005, 0.6501, 0.8016, 0.6409, 0.8067, 0.6414, 0.8056, 0.6508, 0.7581, 0.7085, 0.7813, 0.7037, 0.7835, 0.7087, 0.7588, 0.7138, 0.8026, 0.6316, 0.8034, 0.6223, 0.8086, 0.6226, 0.8077, 0.6321, 0.5179, 0.6962, 0.5215, 0.7064, 0.5179, 0.7099, 0.5126, 0.6974, 0.5283, 0.7102, 0.5497, 0.7132, 0.5492, 0.7182, 0.5266, 0.7149, 0.7813, 0.7037, 0.7894, 0.699, 0.7932, 0.7025, 0.7835, 0.7087, 0.8583, 0.5678, 0.8495, 0.567, 0.8496, 0.5627, 0.8585, 0.5604, 0.9288, 0.8019, 0.9321, 0.7966, 0.9379, 0.7991, 0.9332, 0.8063, 0.9344, 0.608, 0.9297, 0.5895, 0.9358, 0.5864, 0.941, 0.6069, 0.8825, 0.5704, 0.8698, 0.569, 0.8709, 0.5597, 0.8835, 0.562, 0.8893, 0.8028, 0.9206, 0.8046, 0.9221, 0.8112, 0.8886, 0.8095, 0.9385, 0.6709, 0.9344, 0.608, 0.941, 0.6069, 0.945, 0.6706, 0.9255, 0.5826, 0.9166, 0.5761, 0.9194, 0.5698, 0.9304, 0.5779, 0.9386, 0.7161, 0.9387, 0.7011, 0.9453, 0.7011, 0.9451, 0.7163, 0.8275, 0.5692, 0.8245, 0.5743, 0.8195, 0.5718, 0.8239, 0.5659, 0.8157, 0.668, 0.8157, 0.6832, 0.8091, 0.6832, 0.8091, 0.6679, 0.8203, 0.5902, 0.8158, 0.6526, 0.8093, 0.6524, 0.8143, 0.5891, 0.8158, 0.6526, 0.8157, 0.668, 0.8091, 0.6679, 0.8093, 0.6524, 0.9387, 0.7011, 0.9387, 0.686, 0.9453, 0.6859, 0.9453, 0.7011, 0.8333, 0.566, 0.8275, 0.5692, 0.8239, 0.5659, 0.8318, 0.5623, 0.8285, 0.7879, 0.8366, 0.7942, 0.8341, 0.7998, 0.8237, 0.7923, 0.8366, 0.7942, 0.8663, 0.7997, 0.8653, 0.8058, 0.8341, 0.7998, 0.2445, 0.6573, 0.2445, 0.5821, 0.2572, 0.5981, 0.2572, 0.6601, 0.3025, 0.8148, 0.2641, 0.8204, 0.2733, 0.7946, 0.305, 0.79, 0.3025, 0.536, 0.3116, 0.5346, 0.3125, 0.559, 0.305, 0.5601, 0.2445, 0.5821, 0.2477, 0.5586, 0.2598, 0.5788, 0.2572, 0.5981, 0.2522, 0.816, 0.2477, 0.808, 0.2598, 0.7843, 0.2635, 0.7909, 0.3208, 0.5333, 0.3299, 0.532, 0.3275, 0.5568, 0.32, 0.5579, 0.2641, 0.8204, 0.2522, 0.816, 0.2635, 0.7909, 0.2733, 0.7946, 0.3299, 0.8108, 0.3208, 0.8122, 0.32, 0.7878, 0.3275, 0.7867, 0.2477, 0.808, 0.2445, 0.7855, 0.2572, 0.7658, 0.2598, 0.7843, 0.3887, 0.7646, 0.3855, 0.788, 0.3734, 0.7679, 0.376, 0.7485, 0.3116, 0.5346, 0.3208, 0.5333, 0.32, 0.5579, 0.3125, 0.559, 0.2477, 0.5586, 0.2522, 0.5494, 0.2635, 0.5712, 0.2598, 0.5788, 0.3116, 0.8135, 0.3025, 0.8148, 0.305, 0.79, 0.3125, 0.7889, 0.3208, 0.8122, 0.3116, 0.8135, 0.3125, 0.7889, 0.32, 0.7878, 0.3299, 0.532, 0.3692, 0.5263, 0.3599, 0.5521, 0.3275, 0.5568, 0.3855, 0.788, 0.3811, 0.7973, 0.3697, 0.7755, 0.3734, 0.7679, 0.5054, 0.742, 0.5017, 0.7497, 0.492, 0.731, 0.495, 0.7247, 0.4527, 0.7618, 0.4452, 0.7629, 0.4458, 0.7418, 0.452, 0.7409, 0.3892, 0.5723, 0.3918, 0.553, 0.4022, 0.5703, 0.4001, 0.5861, 0.5054, 0.5365, 0.508, 0.5551, 0.4972, 0.572, 0.495, 0.5568, 0.4377, 0.5342, 0.4452, 0.5331, 0.4458, 0.554, 0.4397, 0.5549, 0.4919, 0.5263, 0.5017, 0.53, 0.492, 0.5515, 0.484, 0.5485, 0.4452, 0.7629, 0.4377, 0.764, 0.4265, 0.7447, 0.4458, 0.7418, 0.5017, 0.53, 0.5054, 0.5365, 0.495, 0.5568, 0.492, 0.5515, 0.508, 0.7227, 0.5054, 0.742, 0.495, 0.7247, 0.4972, 0.7089, 0.4603, 0.7607, 0.4527, 0.7618, 0.452, 0.7409, 0.4673, 0.7395, 0.4603, 0.5309, 0.4919, 0.5263, 0.484, 0.5485, 0.4581, 0.5522, 0.508, 0.6607, 0.508, 0.7227, 0.4972, 0.7089, 0.4972, 0.6583, 0.5017, 0.7497, 0.4919, 0.7562, 0.484, 0.7363, 0.492, 0.731, 0.508, 0.6171, 0.508, 0.6316, 0.4972, 0.6345, 0.4972, 0.6226, 0.3955, 0.765, 0.3918, 0.7585, 0.4022, 0.7382, 0.4052, 0.7435, 0.3892, 0.6634, 0.3892, 0.6488, 0.4001, 0.6486, 0.4001, 0.6605, 0.9206, 0.8046, 0.9288, 0.8019, 0.9332, 0.8063, 0.9221, 0.8112, 0.8663, 0.7997, 0.8738, 0.8008, 0.8728, 0.8071, 0.8653, 0.8058, 0.9321, 0.7966, 0.9352, 0.7792, 0.9415, 0.78, 0.9379, 0.7991, 0.82, 0.7617, 0.8247, 0.7809, 0.8184, 0.7838, 0.8133, 0.7628, 0.8698, 0.569, 0.8583, 0.5678, 0.8585, 0.5604, 0.8709, 0.5597, 0.9297, 0.5895, 0.9255, 0.5826, 0.9304, 0.5779, 0.9358, 0.5864, 0.8815, 0.8018, 0.8893, 0.8028, 0.8886, 0.8095, 0.8806, 0.8083, 0.8738, 0.8008, 0.8815, 0.8018, 0.8806, 0.8083, 0.8728, 0.8071, 0.8495, 0.567, 0.8333, 0.566, 0.8318, 0.5623, 0.8496, 0.5627, 0.8247, 0.7809, 0.8285, 0.7879, 0.8237, 0.7923, 0.8184, 0.7838, 0.9387, 0.686, 0.9385, 0.6709, 0.945, 0.6706, 0.9453, 0.6859, 0.9352, 0.7792, 0.9386, 0.7161, 0.9451, 0.7163, 0.9415, 0.78, 0.9166, 0.5761, 0.8825, 0.5704, 0.8835, 0.562, 0.9194, 0.5698, 0.8157, 0.6832, 0.8159, 0.6983, 0.8093, 0.6985, 0.8091, 0.6832, 0.8245, 0.5743, 0.8203, 0.5902, 0.8143, 0.5891, 0.8195, 0.5718, 0.8159, 0.6983, 0.82, 0.7617, 0.8133, 0.7628, 0.8093, 0.6985, 0.2513, 0.2702, 0.2521, 0.2651, 0.2544, 0.2635, 0.2582, 0.2699, 0.2537, 0.2735, 0.2588, 0.2927, 0.2537, 0.2918, 0.2576, 0.277, 0.2595, 0.2785, 0.2329, 0.2736, 0.2312, 0.2698, 0.2476, 0.2633, 0.2487, 0.2657, 0.3094, 0.2965, 0.3012, 0.3048, 0.2892, 0.2937, 0.2795, 0.2849, 0.269, 0.274, 0.2696, 0.2735, 0.2713, 0.2724, 0.2832, 0.2806, 0.271, 0.1988, 0.3048, 0.219, 0.2802, 0.2405, 0.2663, 0.2508, 0.2624, 0.246, 0.2599, 0.2441, 0.2643, 0.2299, 0.2848, 0.2474, 0.2865, 0.2512, 0.2701, 0.2578, 0.269, 0.2554, 0.2324, 0.2457, 0.2333, 0.2438, 0.2459, 0.2503, 0.2456, 0.2515, 0.2708, 0.3201, 0.2637, 0.3218, 0.2636, 0.2928, 0.2615, 0.2787, 0.2627, 0.2778, 0.2635, 0.2774, 0.2678, 0.2919, 0.2706, 0.3057, 0.2443, 0.2358, 0.2458, 0.235, 0.2519, 0.2453, 0.2509, 0.2459, 0.2458, 0.235, 0.2473, 0.2342, 0.2528, 0.2448, 0.2519, 0.2453, 0.2857, 0.2759, 0.2848, 0.2779, 0.2719, 0.2708, 0.2721, 0.2696, 0.2756, 0.2883, 0.2741, 0.2893, 0.266, 0.276, 0.267, 0.2754, 0.2308, 0.2506, 0.2324, 0.2457, 0.2456, 0.2515, 0.2454, 0.254, 0.2594, 0.229, 0.2643, 0.2299, 0.2599, 0.2441, 0.258, 0.2427, 0.2429, 0.2368, 0.2443, 0.2358, 0.2509, 0.2459, 0.25, 0.2466, 0.255, 0.2291, 0.2576, 0.2289, 0.2571, 0.2423, 0.2559, 0.2426, 0.4527, 0.532, 0.4603, 0.5309, 0.4581, 0.5522, 0.452, 0.5531, 0.4452, 0.5331, 0.4527, 0.532, 0.452, 0.5531, 0.4458, 0.554, 0.4377, 0.764, 0.4053, 0.7687, 0.4132, 0.7465, 0.4265, 0.7447, 0.3918, 0.553, 0.3955, 0.5454, 0.4052, 0.564, 0.4022, 0.5703, 0.508, 0.6462, 0.508, 0.6607, 0.4972, 0.6583, 0.4972, 0.6464, 0.508, 0.5551, 0.508, 0.6171, 0.4972, 0.6226, 0.4972, 0.572, 0.4919, 0.7562, 0.4603, 0.7607, 0.4673, 0.7395, 0.484, 0.7363, 0.3892, 0.6488, 0.3892, 0.6343, 0.4001, 0.6367, 0.4001, 0.6486, 0.3918, 0.7585, 0.3892, 0.7399, 0.4001, 0.723, 0.4022, 0.7382, 0.3892, 0.6343, 0.3892, 0.5723, 0.4001, 0.5861, 0.4001, 0.6367, 0.4053, 0.5389, 0.4377, 0.5342, 0.4397, 0.5549, 0.4132, 0.5587, 0.3955, 0.5454, 0.4053, 0.5389, 0.4132, 0.5587, 0.4052, 0.564, 0.4053, 0.7687, 0.3955, 0.765, 0.4052, 0.7435, 0.4132, 0.7465, 0.508, 0.6316, 0.508, 0.6462, 0.4972, 0.6464, 0.4972, 0.6345, 0.3892, 0.678, 0.3892, 0.6634, 0.4001, 0.6605, 0.4001, 0.6724, 0.3892, 0.7399, 0.3892, 0.678, 0.4001, 0.6724, 0.4001, 0.723, 0.2583, 0.2591, 0.2628, 0.258, 0.266, 0.2655, 0.2625, 0.2676, 0.2583, 0.2591, 0.2544, 0.2635, 0.2506, 0.2539, 0.2541, 0.2509, 0.2663, 0.2508, 0.2677, 0.253, 0.2657, 0.256, 0.2513, 0.2702, 0.2499, 0.268, 0.2521, 0.2651, 0.2487, 0.2657, 0.2476, 0.2633, 0.2521, 0.2651, 0.2499, 0.268, 0.2487, 0.2657, 0.2521, 0.2651, 0.25, 0.2466, 0.2509, 0.2459, 0.2531, 0.2489, 0.269, 0.274, 0.267, 0.2754, 0.2648, 0.2724, 0.266, 0.276, 0.2635, 0.2774, 0.2648, 0.2724, 0.267, 0.2754, 0.266, 0.276, 0.2648, 0.2724, 0.2677, 0.253, 0.269, 0.2554, 0.2657, 0.256, 0.269, 0.2554, 0.2701, 0.2578, 0.2657, 0.256, 0.2509, 0.2459, 0.2519, 0.2453, 0.2531, 0.2489, 0.2519, 0.2453, 0.2528, 0.2448, 0.2531, 0.2489, 0.2531, 0.2489, 0.2528, 0.2448, 0.2545, 0.2438, 0.2576, 0.2495, 0.2541, 0.2509, 0.2741, 0.2893, 0.2678, 0.2919, 0.2635, 0.2774, 0.266, 0.276, 0.2006, 0.2817, 0.1992, 0.2425, 0.2308, 0.2506, 0.2454, 0.254, 0.2454, 0.2561, 0.2476, 0.2633, 0.2312, 0.2698, 0.208, 0.2235, 0.2227, 0.2129, 0.2303, 0.2206, 0.2363, 0.2279, 0.2429, 0.2368, 0.25, 0.2466, 0.2478, 0.2482, 0.2468, 0.2492, 0.235, 0.2412, 0.2333, 0.2438, 0.235, 0.2412, 0.2468, 0.2492, 0.2459, 0.2503, 0.2636, 0.2928, 0.2608, 0.2928, 0.2604, 0.2789, 0.2615, 0.2787, 0.2827, 0.2438, 0.2848, 0.2474, 0.269, 0.2554, 0.2677, 0.253, 0.2375, 0.2805, 0.235, 0.2772, 0.2499, 0.268, 0.2513, 0.2702, 0.2459, 0.321, 0.2126, 0.3018, 0.2375, 0.2805, 0.2513, 0.2702, 0.2537, 0.2735, 0.2576, 0.277, 0.2537, 0.2918, 0.235, 0.2772, 0.2329, 0.2736, 0.2487, 0.2657, 0.2499, 0.268, 0.2608, 0.2928, 0.2588, 0.2927, 0.2595, 0.2785, 0.2604, 0.2789, 0.2802, 0.2405, 0.2827, 0.2438, 0.2677, 0.253, 0.2663, 0.2508, 0.2848, 0.2779, 0.2832, 0.2806, 0.2713, 0.2724, 0.2719, 0.2708, 0.3167, 0.239, 0.3179, 0.278, 0.2873, 0.2709, 0.2723, 0.2674, 0.272, 0.2635, 0.2701, 0.2578, 0.2865, 0.2512, 0.2374, 0.2045, 0.2519, 0.1974, 0.255, 0.2291, 0.2559, 0.2426, 0.2545, 0.2438, 0.2528, 0.2448, 0.2473, 0.2342, 0.2427, 0.2241, 0.2391, 0.2153, 0.2795, 0.2849, 0.2756, 0.2883, 0.267, 0.2754, 0.269, 0.274, 0.2873, 0.2709, 0.2857, 0.2759, 0.2721, 0.2696, 0.2723, 0.2674, 0.2566, 0.1704, 0.2627, 0.1704, 0.2611, 0.1972, 0.2573, 0.1971, 0.3445, 0.2831, 0.3394, 0.2982, 0.3145, 0.2877, 0.3179, 0.278, 0.2899, 0.3146, 0.2899, 0.3147, 0.2897, 0.3142, 0.2897, 0.3142, 0.2281, 0.1823, 0.2482, 0.1711, 0.2519, 0.1974, 0.2374, 0.2045, 0.3429, 0.2305, 0.3445, 0.2831, 0.3179, 0.278, 0.3167, 0.239, 0.3363, 0.3043, 0.3313, 0.3123, 0.3094, 0.2965, 0.3126, 0.2915, 0.3239, 0.1996, 0.3318, 0.2089, 0.3097, 0.2251, 0.3048, 0.219, 0.2617, 0.3495, 0.2554, 0.3498, 0.2553, 0.3223, 0.2588, 0.3223, 0.1854, 0.3122, 0.1789, 0.3017, 0.2036, 0.289, 0.2076, 0.2958, 0.2397, 0.3482, 0.1934, 0.3216, 0.2126, 0.3018, 0.2459, 0.321, 0.1934, 0.3216, 0.1854, 0.3122, 0.2076, 0.2958, 0.2126, 0.3018, 0.3318, 0.2089, 0.3381, 0.2192, 0.3137, 0.2318, 0.3097, 0.2251, 0.2704, 0.3484, 0.2617, 0.3495, 0.2588, 0.3223, 0.2637, 0.3218, 0.1811, 0.2155, 0.1864, 0.2075, 0.208, 0.2235, 0.2047, 0.2286, 0.1864, 0.2075, 0.2081, 0.1938, 0.2227, 0.2129, 0.208, 0.2235, 0.174, 0.2903, 0.1725, 0.2368, 0.1992, 0.2425, 0.2006, 0.2817, 0.2897, 0.3141, 0.2897, 0.3141, 0.2897, 0.3141, 0.2897, 0.3141, 0.2482, 0.1711, 0.2566, 0.1704, 0.2573, 0.1971, 0.2519, 0.1974, 0.9694, 0.8679, 0.9768, 0.7785, 0.9878, 0.7877, 0.99, 0.8302, 0.2627, 0.1704, 0.278, 0.1726, 0.271, 0.1988, 0.2611, 0.1972, 0.1725, 0.2368, 0.178, 0.2216, 0.2027, 0.2325, 0.1992, 0.2425, 0.2897, 0.3141, 0.2897, 0.3141, 0.2897, 0.3141, 0.2897, 0.3141, 0.3394, 0.2982, 0.3363, 0.3043, 0.3126, 0.2915, 0.3145, 0.2877, 0.9882, 0.7646, 0.9766, 0.7677, 0.9729, 0.8292, 0.9785, 0.8243, 0.9768, 0.7785, 0.9773, 0.7673, 0.9822, 0.7874, 0.9878, 0.7877, 0.2849, 0.3442, 0.2704, 0.3484, 0.2637, 0.3218, 0.2708, 0.3201, 0.178, 0.2216, 0.1811, 0.2155, 0.2047, 0.2286, 0.2027, 0.2325, 0.3381, 0.2192, 0.3429, 0.2305, 0.3167, 0.239, 0.3137, 0.2318, 0.278, 0.1726, 0.3239, 0.1996, 0.3048, 0.219, 0.271, 0.1988, 0.3313, 0.3123, 0.3207, 0.3253, 0.3012, 0.3048, 0.3094, 0.2965, 0.1789, 0.3017, 0.174, 0.2903, 0.2006, 0.2817, 0.2036, 0.289, 0.2554, 0.3498, 0.2397, 0.3482, 0.2459, 0.321, 0.2553, 0.3223, 0.2696, 0.2735, 0.266, 0.2655, 0.272, 0.2635, 0.2723, 0.2674, 0.2721, 0.2696, 0.2719, 0.2708, 0.2713, 0.2724, 0.2576, 0.2495, 0.2545, 0.2438, 0.2559, 0.2426, 0.2571, 0.2423, 0.258, 0.2427, 0.2599, 0.2441, 0.2624, 0.246, 0.2628, 0.258, 0.2576, 0.2495, 0.2624, 0.246, 0.2663, 0.2508, 0.2657, 0.256, 0.266, 0.2655, 0.2628, 0.258, 0.2657, 0.256, 0.2701, 0.2578, 0.272, 0.2635, 0.2478, 0.2482, 0.2506, 0.2539, 0.2454, 0.2561, 0.2454, 0.254, 0.2456, 0.2515, 0.2459, 0.2503, 0.2468, 0.2492, 0.2582, 0.2699, 0.2544, 0.2635, 0.2583, 0.2591, 0.2625, 0.2676, 0.2506, 0.2539, 0.2544, 0.2635, 0.2521, 0.2651, 0.2476, 0.2633, 0.2454, 0.2561, 0.2627, 0.2778, 0.2582, 0.2699, 0.2625, 0.2676, 0.2648, 0.2724, 0.2635, 0.2774, 0.2537, 0.2735, 0.2582, 0.2699, 0.2627, 0.2778, 0.2615, 0.2787, 0.2604, 0.2789, 0.2595, 0.2785, 0.2576, 0.277, 0.2576, 0.2289, 0.2594, 0.229, 0.258, 0.2427, 0.2571, 0.2423, 0.2625, 0.2676, 0.266, 0.2655, 0.2696, 0.2735, 0.269, 0.274, 0.2648, 0.2724, 0.2541, 0.2509, 0.2506, 0.2539, 0.2478, 0.2482, 0.25, 0.2466, 0.2531, 0.2489, 0.2541, 0.2509, 0.2576, 0.2495, 0.2628, 0.258, 0.2583, 0.2591, 0.2892, 0.2937, 0.2845, 0.2988, 0.2756, 0.2883, 0.2795, 0.2849, 0.2831, 0.3037, 0.2706, 0.3057, 0.2678, 0.2919, 0.2741, 0.2893, 0.2845, 0.2988, 0.2831, 0.3037, 0.2741, 0.2893, 0.2756, 0.2883, 0.2693, 0.5226, 0.2266, 0.5258, 0.2321, 0.3893, 0.2558, 0.3908, 0.01566, 0.3943, 0.0002387, 0.364, 0.1342, 0.3039, 0.1421, 0.3212, 0.4681, 0.414, 0.436, 0.4493, 0.3466, 0.3543, 0.3629, 0.3356, 0.2973, 0.0002387, 0.46, 0.07581, 0.3527, 0.1705, 0.2867, 0.1331, 0.4973, 0.1298, 0.5122, 0.1591, 0.3821, 0.2171, 0.3744, 0.2002, 0.02691, 0.1387, 0.03586, 0.1248, 0.1468, 0.1955, 0.1418, 0.2045, 0.339, 0.508, 0.3045, 0.5172, 0.2779, 0.3883, 0.2959, 0.3838, 0.1239, 0.04495, 0.1359, 0.03799, 0.1976, 0.1463, 0.1899, 0.1508, 0.1359, 0.03799, 0.1481, 0.03136, 0.2056, 0.1422, 0.1976, 0.1463, 0.4908, 0.3803, 0.482, 0.3943, 0.3707, 0.3239, 0.3756, 0.3149, 0.4027, 0.4751, 0.3904, 0.4829, 0.3229, 0.3724, 0.3304, 0.3677, 0.004908, 0.1777, 0.02691, 0.1387, 0.1418, 0.2045, 0.133, 0.227, 0.2562, 0.001401, 0.2973, 0.0002387, 0.2867, 0.1331, 0.2638, 0.131, 0.112, 0.05226, 0.1239, 0.04495, 0.1899, 0.1508, 0.1825, 0.1557, 0.2217, 0.005004, 0.242, 0.002559, 0.2548, 0.1314, 0.2424, 0.1329, 0.3904, 0.4829, 0.339, 0.508, 0.2959, 0.3838, 0.3229, 0.3724, 0.0002387, 0.364, 0.004908, 0.1777, 0.133, 0.227, 0.1342, 0.3039, 0.04993, 0.1054, 0.112, 0.05226, 0.1825, 0.1557, 0.1548, 0.1837, 0.03586, 0.1248, 0.04993, 0.1054, 0.1548, 0.1837, 0.1468, 0.1955, 0.3045, 0.5172, 0.2837, 0.5208, 0.2652, 0.3901, 0.2779, 0.3883, 0.4798, 0.1021, 0.4973, 0.1298, 0.3744, 0.2002, 0.3645, 0.1846, 0.05454, 0.4503, 0.03379, 0.4231, 0.1521, 0.3371, 0.1643, 0.3514, 0.2266, 0.5258, 0.05454, 0.4503, 0.1643, 0.3514, 0.2321, 0.3893, 0.03379, 0.4231, 0.01566, 0.3943, 0.1421, 0.3212, 0.1521, 0.3371, 0.2837, 0.5208, 0.2693, 0.5226, 0.2558, 0.3908, 0.2652, 0.3901, 0.46, 0.07581, 0.4798, 0.1021, 0.3645, 0.1846, 0.3527, 0.1705, 0.482, 0.3943, 0.4681, 0.414, 0.3629, 0.3356, 0.3707, 0.3239, 0.5122, 0.1591, 0.5122, 0.341, 0.384, 0.2925, 0.3821, 0.2171, 0.1481, 0.03136, 0.2217, 0.005004, 0.2424, 0.1329, 0.2056, 0.1422, 0.436, 0.4493, 0.4027, 0.4751, 0.3304, 0.3677, 0.3466, 0.3543, 0.5122, 0.341, 0.4908, 0.3803, 0.3756, 0.3149, 0.384, 0.2925, 0.242, 0.002559, 0.2562, 0.001401, 0.2638, 0.131, 0.2548, 0.1314, 0.3179, 0.278, 0.3145, 0.2877, 0.2857, 0.2759, 0.2873, 0.2709, 0.3126, 0.2915, 0.3094, 0.2965, 0.2832, 0.2806, 0.2848, 0.2779, 0.3145, 0.2877, 0.3126, 0.2915, 0.2848, 0.2779, 0.2857, 0.2759, 0.3048, 0.219, 0.3097, 0.2251, 0.2827, 0.2438, 0.2802, 0.2405, 0.3097, 0.2251, 0.3137, 0.2318, 0.2848, 0.2474, 0.2827, 0.2438, 0.3137, 0.2318, 0.3167, 0.239, 0.2865, 0.2512, 0.2848, 0.2474, 0.2573, 0.1971, 0.2611, 0.1972, 0.2594, 0.229, 0.2576, 0.2289, 0.2519, 0.1974, 0.2573, 0.1971, 0.2576, 0.2289, 0.255, 0.2291, 0.2611, 0.1972, 0.271, 0.1988, 0.2643, 0.2299, 0.2594, 0.229, 0.2303, 0.2206, 0.2331, 0.2186, 0.2383, 0.2265, 0.2363, 0.2279, 0.236, 0.2168, 0.2391, 0.2153, 0.2427, 0.2241, 0.2404, 0.2252, 0.2331, 0.2186, 0.236, 0.2168, 0.2404, 0.2252, 0.2383, 0.2265, 0.2047, 0.2286, 0.208, 0.2235, 0.235, 0.2412, 0.2333, 0.2438, 0.1992, 0.2425, 0.2027, 0.2325, 0.2324, 0.2457, 0.2308, 0.2506, 0.2027, 0.2325, 0.2047, 0.2286, 0.2333, 0.2438, 0.2324, 0.2457, 0.2076, 0.2958, 0.2036, 0.289, 0.2329, 0.2736, 0.235, 0.2772, 0.2126, 0.3018, 0.2076, 0.2958, 0.235, 0.2772, 0.2375, 0.2805, 0.2036, 0.289, 0.2006, 0.2817, 0.2312, 0.2698, 0.2329, 0.2736, 0.2588, 0.3223, 0.2553, 0.3223, 0.2588, 0.2927, 0.2608, 0.2928, 0.2637, 0.3218, 0.2588, 0.3223, 0.2608, 0.2928, 0.2636, 0.2928, 0.2553, 0.3223, 0.2459, 0.321, 0.2537, 0.2918, 0.2588, 0.2927, 0.2558, 0.3908, 0.2321, 0.3893, 0.2397, 0.3482, 0.2554, 0.3498, 0.1421, 0.3212, 0.1342, 0.3039, 0.174, 0.2903, 0.1789, 0.3017, 0.3629, 0.3356, 0.3466, 0.3543, 0.3207, 0.3253, 0.3313, 0.3123, 0.2867, 0.1331, 0.3527, 0.1705, 0.3239, 0.1996, 0.278, 0.1726, 0.3744, 0.2002, 0.3821, 0.2171, 0.3429, 0.2305, 0.3381, 0.2192, 0.1418, 0.2045, 0.1468, 0.1955, 0.1811, 0.2155, 0.178, 0.2216, 0.2959, 0.3838, 0.2779, 0.3883, 0.2704, 0.3484, 0.2849, 0.3442, 0.1899, 0.1508, 0.1976, 0.1463, 0.2211, 0.1855, 0.2144, 0.1893, 0.1976, 0.1463, 0.2056, 0.1422, 0.2281, 0.1823, 0.2211, 0.1855, 0.3756, 0.3149, 0.3707, 0.3239, 0.3363, 0.3043, 0.3394, 0.2982, 0.3304, 0.3677, 0.3229, 0.3724, 0.305, 0.3395, 0.3094, 0.337, 0.133, 0.227, 0.1418, 0.2045, 0.178, 0.2216, 0.1725, 0.2368, 0.2638, 0.131, 0.2867, 0.1331, 0.278, 0.1726, 0.2627, 0.1704, 0.1825, 0.1557, 0.1899, 0.1508, 0.2144, 0.1893, 0.2081, 0.1938, 0.2424, 0.1329, 0.2548, 0.1314, 0.2566, 0.1704, 0.2482, 0.1711, 0.3229, 0.3724, 0.2959, 0.3838, 0.2849, 0.3442, 0.305, 0.3395, 0.1342, 0.3039, 0.133, 0.227, 0.1725, 0.2368, 0.174, 0.2903, 0.1548, 0.1837, 0.1825, 0.1557, 0.2081, 0.1938, 0.1864, 0.2075, 0.1468, 0.1955, 0.1548, 0.1837, 0.1864, 0.2075, 0.1811, 0.2155, 0.2779, 0.3883, 0.2652, 0.3901, 0.2617, 0.3495, 0.2704, 0.3484, 0.3645, 0.1846, 0.3744, 0.2002, 0.3381, 0.2192, 0.3318, 0.2089, 0.1643, 0.3514, 0.1521, 0.3371, 0.1854, 0.3122, 0.1934, 0.3216, 0.2321, 0.3893, 0.1643, 0.3514, 0.1934, 0.3216, 0.2397, 0.3482, 0.1521, 0.3371, 0.1421, 0.3212, 0.1789, 0.3017, 0.1854, 0.3122, 0.2652, 0.3901, 0.2558, 0.3908, 0.2554, 0.3498, 0.2617, 0.3495, 0.3527, 0.1705, 0.3645, 0.1846, 0.3318, 0.2089, 0.3239, 0.1996, 0.3707, 0.3239, 0.3629, 0.3356, 0.3313, 0.3123, 0.3363, 0.3043, 0.3821, 0.2171, 0.384, 0.2925, 0.3445, 0.2831, 0.3429, 0.2305, 0.2056, 0.1422, 0.2424, 0.1329, 0.2482, 0.1711, 0.2281, 0.1823, 0.3466, 0.3543, 0.3304, 0.3677, 0.3094, 0.337, 0.3207, 0.3253, 0.384, 0.2925, 0.3756, 0.3149, 0.3394, 0.2982, 0.3445, 0.2831, 0.2548, 0.1314, 0.2638, 0.131, 0.2627, 0.1704, 0.2566, 0.1704, 0.2901, 0.3145, 0.2899, 0.3146, 0.2897, 0.3142, 0.2897, 0.3142, 0.2902, 0.314, 0.2901, 0.3145, 0.2897, 0.3142, 0.2897, 0.3142, 0.2899, 0.3147, 0.2896, 0.3147, 0.2897, 0.3142, 0.2897, 0.3142, 0.2897, 0.3142, 0.2897, 0.3142, 0.2897, 0.3142, 0.2897, 0.3142, 0.2897, 0.3142, 0.2897, 0.3142, 0.2897, 0.3142, 0.2897, 0.3142, 0.2897, 0.3142, 0.2897, 0.3142, 0.2897, 0.3142, 0.2897, 0.3142, 0.2897, 0.3142, 0.2897, 0.3142, 0.2897, 0.3142, 0.2897, 0.3142, 0.2897, 0.3142, 0.2897, 0.3142, 0.2897, 0.3142, 0.2897, 0.3142, 0.2897, 0.3142, 0.2897, 0.3142, 0.2897, 0.3142, 0.2897, 0.3141, 0.2893, 0.3144, 0.2892, 0.314, 0.2897, 0.3142, 0.2897, 0.3142, 0.2897, 0.3141, 0.2897, 0.3141, 0.2897, 0.3141, 0.2897, 0.3141, 0.2896, 0.3147, 0.2893, 0.3144, 0.2897, 0.3142, 0.2897, 0.3142, 0.2899, 0.3137, 0.2902, 0.314, 0.2897, 0.3142, 0.2897, 0.3141, 0.2901, 0.3116, 0.2924, 0.3129, 0.2902, 0.314, 0.2899, 0.3137, 0.2892, 0.3173, 0.2869, 0.3154, 0.2893, 0.3144, 0.2896, 0.3147, 0.2891, 0.3117, 0.2901, 0.3116, 0.2899, 0.3137, 0.2896, 0.3137, 0.2869, 0.3154, 0.2877, 0.313, 0.2892, 0.314, 0.2893, 0.3144, 0.2911, 0.3172, 0.2892, 0.3173, 0.2896, 0.3147, 0.2899, 0.3147, 0.2924, 0.3129, 0.2925, 0.3159, 0.2901, 0.3145, 0.2902, 0.314, 0.2925, 0.3159, 0.2915, 0.317, 0.2899, 0.3146, 0.2901, 0.3145, 0.2887, 0.3119, 0.2891, 0.3117, 0.2896, 0.3137, 0.2895, 0.3138, 0.2877, 0.313, 0.2887, 0.3119, 0.2895, 0.3138, 0.2892, 0.314, 0.2915, 0.317, 0.2911, 0.3172, 0.2899, 0.3147, 0.2899, 0.3146, 0.2897, 0.3141, 0.2897, 0.3141, 0.2897, 0.3141, 0.2897, 0.3141, 0.2897, 0.3141, 0.2897, 0.3141, 0.2897, 0.3141, 0.2897, 0.3141, 0.2897, 0.3141, 0.2897, 0.3141, 0.2897, 0.3141, 0.2897, 0.3141, 0.2897, 0.3141, 0.2897, 0.3141, 0.2897, 0.3141, 0.2897, 0.3141, 0.2896, 0.3141, 0.2897, 0.3141, 0.2897, 0.3141, 0.2897, 0.3141, 0.2897, 0.3141, 0.2896, 0.3141, 0.2897, 0.3141, 0.2897, 0.3141, 0.2897, 0.3141, 0.2897, 0.3141, 0.2897, 0.3141, 0.2897, 0.3141, 0.2897, 0.3141, 0.2897, 0.3141, 0.2897, 0.3141, 0.2897, 0.3141, 0.3094, 0.337, 0.305, 0.3395, 0.2911, 0.3172, 0.2915, 0.317, 0.2819, 0.3087, 0.2835, 0.3029, 0.2887, 0.3119, 0.2877, 0.313, 0.2835, 0.3029, 0.2846, 0.299, 0.2891, 0.3117, 0.2887, 0.3119, 0.3207, 0.3253, 0.3094, 0.337, 0.2915, 0.317, 0.2925, 0.3159, 0.301, 0.3052, 0.3207, 0.3253, 0.2925, 0.3159, 0.2924, 0.3129, 0.305, 0.3395, 0.2849, 0.3442, 0.2892, 0.3173, 0.2911, 0.3172, 0.2712, 0.3201, 0.2819, 0.3087, 0.2877, 0.313, 0.2869, 0.3154, 0.2846, 0.299, 0.2905, 0.3041, 0.2901, 0.3116, 0.2891, 0.3117, 0.2849, 0.3442, 0.2712, 0.3201, 0.2869, 0.3154, 0.2892, 0.3173, 0.2905, 0.3041, 0.301, 0.3052, 0.2924, 0.3129, 0.2901, 0.3116, 0.2897, 0.3142, 0.2897, 0.3142, 0.2897, 0.3141, 0.2897, 0.3141, 0.2897, 0.3141, 0.2897, 0.3142, 0.2897, 0.3141, 0.2897, 0.3141, 0.2897, 0.3142, 0.2892, 0.314, 0.2896, 0.3141, 0.2897, 0.3141, 0.2892, 0.314, 0.2895, 0.3138, 0.2897, 0.3141, 0.2896, 0.3141, 0.2897, 0.3142, 0.2897, 0.3142, 0.2897, 0.3141, 0.2897, 0.3141, 0.2896, 0.3138, 0.2899, 0.3137, 0.2897, 0.3141, 0.2897, 0.3141, 0.2899, 0.3137, 0.2897, 0.3141, 0.2897, 0.3141, 0.2897, 0.3141, 0.2895, 0.3138, 0.2896, 0.3138, 0.2897, 0.3141, 0.2897, 0.3141, 0.2363, 0.2279, 0.2383, 0.2265, 0.2443, 0.2358, 0.2429, 0.2368, 0.2404, 0.2252, 0.2427, 0.2241, 0.2473, 0.2342, 0.2458, 0.235, 0.2383, 0.2265, 0.2404, 0.2252, 0.2458, 0.235, 0.2443, 0.2358, 0.2273, 0.2096, 0.2322, 0.2069, 0.236, 0.2168, 0.2331, 0.2186, 0.2322, 0.2069, 0.2374, 0.2045, 0.2391, 0.2153, 0.236, 0.2168, 0.2227, 0.2129, 0.2273, 0.2096, 0.2331, 0.2186, 0.2303, 0.2206, 0.9837, 0.819, 0.9785, 0.8243, 0.9733, 0.839, 0.977, 0.8276, 0.9729, 0.8292, 0.9668, 0.833, 0.9694, 0.8679, 0.9711, 0.8523, 0.9785, 0.8243, 0.9729, 0.8292, 0.9711, 0.8523, 0.9733, 0.839, 0.9766, 0.7677, 0.9649, 0.7708, 0.9668, 0.833, 0.9729, 0.8292, 0.9649, 0.7708, 0.9768, 0.7785, 0.9694, 0.8679, 0.9668, 0.833, 0.9773, 0.7673, 0.9758, 0.7644, 0.9762, 0.7863, 0.9822, 0.7874, 0.9998, 0.762, 0.9882, 0.7646, 0.9785, 0.8243, 0.9837, 0.819, 0.9758, 0.7713, 0.9998, 0.762, 0.9837, 0.819, 0.977, 0.8276, 0.9458, 0.6112, 0.9991, 0.5597, 0.9998, 0.762, 0.9758, 0.7713, 0.9991, 0.5597, 0.9998, 0.5984, 0.9882, 0.7646, 0.9998, 0.762, 0.9545, 0.639, 0.9458, 0.6112, 0.9758, 0.7713, 0.9741, 0.7588, 0.9772, 0.6581, 0.9857, 0.6706, 0.9768, 0.7785, 0.9649, 0.7708, 0.9919, 0.6315, 0.9772, 0.6581, 0.9649, 0.7708, 0.9766, 0.7677, 0.9857, 0.6706, 0.9681, 0.6588, 0.9771, 0.7627, 0.9768, 0.7785, 0.9998, 0.5984, 0.9919, 0.6315, 0.9766, 0.7677, 0.9882, 0.7646, 0.9681, 0.6588, 0.9545, 0.639, 0.9741, 0.7588, 0.9771, 0.7627, 0.9822, 0.7874, 0.9762, 0.7863, 0.9765, 0.8193, 0.9833, 0.8241, 0.9878, 0.7877, 0.9822, 0.7874, 0.9833, 0.8241, 0.99, 0.8302, 0.9762, 0.7863, 0.9703, 0.7842, 0.9698, 0.8154, 0.9765, 0.8193, 0.9711, 0.8523, 0.9694, 0.8679, 0.99, 0.8302, 0.9833, 0.8241, 0.9758, 0.7713, 0.977, 0.8276, 0.9698, 0.8154, 0.9703, 0.7842, 0.9758, 0.7644, 0.9758, 0.7713, 0.9703, 0.7842, 0.9762, 0.7863, 0.9733, 0.839, 0.9711, 0.8523, 0.9833, 0.8241, 0.9765, 0.8193, 0.977, 0.8276, 0.9733, 0.839, 0.9765, 0.8193, 0.9698, 0.8154, 0.7244, 0.4978, 0.7176, 0.4952, 0.723, 0.4796, 0.7263, 0.4805, 0.5976, 0.4214, 0.5897, 0.4105, 0.6079, 0.4056, 0.6118, 0.4108, 0.5542, 0.1866, 0.5582, 0.1747, 0.574, 0.1795, 0.572, 0.1851, 0.6274, 0.08771, 0.6313, 0.08304, 0.6386, 0.09599, 0.6366, 0.09792, 0.9137, 0.356, 0.9101, 0.3681, 0.8936, 0.3636, 0.8941, 0.3411, 0.8391, 0.4649, 0.8355, 0.4694, 0.8274, 0.4556, 0.8291, 0.454, 0.7336, 0.05521, 0.7391, 0.05702, 0.7347, 0.07193, 0.7324, 0.0714, 0.8607, 0.1211, 0.8697, 0.1319, 0.854, 0.1475, 0.8463, 0.1329, 0.5582, 0.1747, 0.5838, 0.1283, 0.5969, 0.1359, 0.574, 0.1795, 0.5838, 0.1283, 0.6095, 0.1043, 0.6196, 0.1126, 0.5969, 0.1359, 0.6095, 0.1043, 0.6274, 0.08771, 0.6366, 0.09792, 0.6196, 0.1126, 0.9101, 0.3681, 0.8853, 0.4196, 0.8709, 0.412, 0.8936, 0.3636, 0.8853, 0.4196, 0.8583, 0.4466, 0.8472, 0.4379, 0.8709, 0.412, 0.8583, 0.4466, 0.8391, 0.4649, 0.8291, 0.454, 0.8472, 0.4379, 0.6414, 0.4653, 0.5976, 0.4214, 0.6118, 0.4108, 0.6529, 0.4519, 0.6853, 0.4858, 0.6414, 0.4653, 0.6529, 0.4519, 0.6931, 0.4715, 0.7176, 0.4952, 0.6853, 0.4858, 0.6931, 0.4715, 0.723, 0.4796, 0.7391, 0.05702, 0.7701, 0.06392, 0.7634, 0.07799, 0.7347, 0.07193, 0.7701, 0.06392, 0.8137, 0.08057, 0.8033, 0.09452, 0.7634, 0.07799, 0.8137, 0.08057, 0.8607, 0.1211, 0.8463, 0.1329, 0.8033, 0.09452, 0.6694, 0.09327, 0.6442, 0.1071, 0.6386, 0.09599, 0.6653, 0.07946, 0.7005, 0.08508, 0.6694, 0.09327, 0.6653, 0.07946, 0.6986, 0.07059, 0.7318, 0.08492, 0.7005, 0.08508, 0.6986, 0.07059, 0.7324, 0.0714, 0.7944, 0.4586, 0.8214, 0.444, 0.8274, 0.4556, 0.7987, 0.4735, 0.7609, 0.4669, 0.7944, 0.4586, 0.7987, 0.4735, 0.7626, 0.4825, 0.7275, 0.4657, 0.7609, 0.4669, 0.7626, 0.4825, 0.7263, 0.4805, 0.5921, 0.3315, 0.6243, 0.4006, 0.6079, 0.4056, 0.5756, 0.3349, 0.5798, 0.2557, 0.5921, 0.3315, 0.5756, 0.3349, 0.5631, 0.2586, 0.588, 0.184, 0.5798, 0.2557, 0.5631, 0.2586, 0.572, 0.1851, 0.5193, 0.7386, 0.5201, 0.7759, 0.5126, 0.7794, 0.513, 0.735, 0.8826, 0.2902, 0.868, 0.2149, 0.8771, 0.1954, 0.8973, 0.302, 0.5493, 0.7399, 0.5399, 0.7273, 0.5422, 0.7201, 0.5556, 0.7363, 0.7284, 0.4323, 0.7324, 0.4321, 0.731, 0.4435, 0.7285, 0.4434, 0.6548, 0.3708, 0.659, 0.3787, 0.6476, 0.386, 0.6448, 0.3814, 0.6245, 0.1932, 0.6237, 0.2016, 0.6115, 0.1951, 0.6124, 0.1902, 0.6611, 0.1307, 0.6577, 0.1318, 0.6535, 0.1233, 0.6555, 0.1224, 0.8386, 0.3536, 0.839, 0.3326, 0.8553, 0.343, 0.851, 0.3556, 0.8033, 0.419, 0.8064, 0.4181, 0.8108, 0.4269, 0.8093, 0.4276, 0.7315, 0.1168, 0.7282, 0.1171, 0.7292, 0.1063, 0.731, 0.1063, 0.8136, 0.1915, 0.8012, 0.1667, 0.8123, 0.159, 0.8225, 0.1685, 0.6339, 0.1597, 0.6245, 0.1932, 0.6124, 0.1902, 0.6252, 0.1539, 0.6453, 0.1409, 0.6339, 0.1597, 0.6252, 0.1539, 0.6396, 0.1335, 0.6577, 0.1318, 0.6453, 0.1409, 0.6396, 0.1335, 0.6535, 0.1233, 0.8307, 0.3884, 0.8386, 0.3536, 0.851, 0.3556, 0.8399, 0.3941, 0.8192, 0.4083, 0.8307, 0.3884, 0.8399, 0.3941, 0.8253, 0.4159, 0.8064, 0.4181, 0.8192, 0.4083, 0.8253, 0.4159, 0.8108, 0.4269, 0.659, 0.3787, 0.684, 0.4105, 0.6771, 0.4204, 0.6476, 0.386, 0.684, 0.4105, 0.7085, 0.4271, 0.7059, 0.4379, 0.6771, 0.4204, 0.7085, 0.4271, 0.7284, 0.4323, 0.7285, 0.4434, 0.7059, 0.4379, 0.7506, 0.1211, 0.7315, 0.1168, 0.731, 0.1063, 0.7527, 0.1107, 0.7748, 0.1362, 0.7506, 0.1211, 0.7527, 0.1107, 0.7813, 0.1264, 0.8012, 0.1667, 0.7748, 0.1362, 0.7813, 0.1264, 0.8123, 0.159, 0.7597, 0.4556, 0.7289, 0.4555, 0.731, 0.4435, 0.7583, 0.4424, 0.7906, 0.4484, 0.7597, 0.4556, 0.7583, 0.4424, 0.7855, 0.4368, 0.8161, 0.436, 0.7906, 0.4484, 0.7855, 0.4368, 0.8093, 0.4276, 0.7019, 0.09568, 0.7308, 0.0952, 0.7292, 0.1063, 0.7035, 0.1081, 0.673, 0.1028, 0.7019, 0.09568, 0.7035, 0.1081, 0.6779, 0.1138, 0.6488, 0.1143, 0.673, 0.1028, 0.6779, 0.1138, 0.6555, 0.1224, 0.8826, 0.2905, 0.897, 0.3022, 0.8897, 0.3049, 0.8802, 0.2983, 0.855, 0.2189, 0.8672, 0.2938, 0.8576, 0.3091, 0.8421, 0.2151, 0.8673, 0.294, 0.8826, 0.2905, 0.8802, 0.2983, 0.8715, 0.2994, 0.5929, 0.2552, 0.5994, 0.1872, 0.6115, 0.1951, 0.608, 0.2566, 0.605, 0.3276, 0.5929, 0.2552, 0.608, 0.2566, 0.6195, 0.3217, 0.6348, 0.3934, 0.605, 0.3276, 0.6195, 0.3217, 0.6448, 0.3814, 0.6305, 0.7203, 0.6417, 0.7201, 0.6429, 0.7838, 0.6317, 0.784, 0.6198, 0.7317, 0.6198, 0.7429, 0.5561, 0.7429, 0.5561, 0.7317, 0.6198, 0.7317, 0.5561, 0.7317, 0.5681, 0.7201, 0.6073, 0.7208, 0.6305, 0.7203, 0.6317, 0.784, 0.6224, 0.7766, 0.6203, 0.7389, 0.6429, 0.7838, 0.6417, 0.7201, 0.6513, 0.7331, 0.6513, 0.7708, 0.5561, 0.7429, 0.6198, 0.7429, 0.613, 0.7531, 0.5682, 0.7534, 0.5411, 0.7887, 0.5489, 0.7806, 0.5556, 0.7844, 0.5433, 0.7956, 0.5399, 0.7273, 0.5292, 0.7268, 0.5272, 0.7203, 0.5422, 0.7201, 0.879, 0.3595, 0.8651, 0.3576, 0.8683, 0.3516, 0.8767, 0.353, 0.5292, 0.7268, 0.5193, 0.7386, 0.513, 0.735, 0.5272, 0.7203, 0.858, 0.3092, 0.8673, 0.294, 0.8715, 0.2994, 0.8635, 0.3104, 0.8556, 0.3429, 0.858, 0.3092, 0.8635, 0.3104, 0.8605, 0.3417, 0.897, 0.3022, 0.8938, 0.3408, 0.8889, 0.339, 0.8897, 0.3049, 0.8651, 0.3576, 0.8556, 0.3429, 0.8605, 0.3417, 0.8683, 0.3516, 0.5489, 0.7806, 0.5493, 0.7399, 0.5556, 0.7363, 0.5556, 0.7844, 0.8938, 0.3408, 0.879, 0.3595, 0.8767, 0.353, 0.8889, 0.339, 0.7397, 0.3428, 0.7313, 0.3418, 0.7271, 0.3232, 0.7366, 0.3214, 0.7752, 0.3703, 0.7255, 0.3501, 0.7437, 0.3492, 0.7899, 0.3693, 0.7899, 0.3693, 0.7437, 0.3492, 0.7419, 0.3032, 0.7741, 0.2654, 0.7785, 0.2651, 0.793, 0.2844, 0.8, 0.3439, 0.7997, 0.3596, 0.7974, 0.3653, 0.7596, 0.2669, 0.7028, 0.2385, 0.7227, 0.2354, 0.7741, 0.2654, 0.7741, 0.2654, 0.7227, 0.2354, 0.7174, 0.1917, 0.7441, 0.1661, 0.7534, 0.1679, 0.7585, 0.1725, 0.7667, 0.1865, 0.7843, 0.2445, 0.7785, 0.2651, 0.7419, 0.3032, 0.7179, 0.3189, 0.7596, 0.2669, 0.7741, 0.2654, 0.699, 0.2033, 0.7174, 0.1917, 0.7153, 0.2056, 0.7063, 0.2074, 0.7182, 0.319, 0.7419, 0.3032, 0.7366, 0.3214, 0.7271, 0.3232, 0.7174, 0.1917, 0.6987, 0.2032, 0.7307, 0.1698, 0.7441, 0.1661, 0.7168, 0.2286, 0.7088, 0.2286, 0.7063, 0.2074, 0.7153, 0.2056, 0.7437, 0.3492, 0.7259, 0.3498, 0.7313, 0.3418, 0.7397, 0.3428, 0.7259, 0.3498, 0.7182, 0.319, 0.7271, 0.3232, 0.7313, 0.3418, 0.7227, 0.2354, 0.7168, 0.2286, 0.7179, 0.2152, 0.7181, 0.2152, 0.7174, 0.1917, 0.7227, 0.2354, 0.7181, 0.2152, 0.718, 0.2138, 0.7227, 0.2354, 0.7031, 0.2382, 0.7088, 0.2286, 0.7168, 0.2286, 0.7031, 0.2382, 0.699, 0.2033, 0.7063, 0.2074, 0.7088, 0.2286, 0.7407, 0.3351, 0.7407, 0.3351, 0.7407, 0.3351, 0.7407, 0.3352, 0.718, 0.2138, 0.7181, 0.2152, 0.7179, 0.2152, 0.7179, 0.2138, 0.7153, 0.2056, 0.7174, 0.1917, 0.718, 0.2138, 0.7179, 0.2138, 0.7366, 0.3214, 0.7419, 0.3032, 0.7407, 0.3351, 0.7407, 0.3352, 0.7168, 0.2286, 0.7153, 0.2056, 0.7179, 0.2138, 0.7179, 0.2152, 0.7437, 0.3492, 0.7397, 0.3428, 0.7407, 0.3351, 0.7407, 0.3351, 0.7419, 0.3032, 0.7437, 0.3492, 0.7407, 0.3351, 0.7407, 0.3351, 0.7397, 0.3428, 0.7366, 0.3214, 0.7407, 0.3352, 0.7407, 0.3351])
me_cube.materials.append(mat_material)
me_cube.use_mirror_vertex_groups = False
me_cube.update()

# ---- objects
ob_cube = bpy.data.objects.new('Cube', me_cube)

# ---- transforms, parenting, visibility, modifiers, constraints
ob_cube.location = (1.492, -2.092, 0.0)
ob_cube.rotation_euler = (0.0, -0.0, -0.0697)
ob_cube.scale = (0.9982, 0.5115, 1.0)
ob_cube.lock_rotations_4d = False
ob_cube.empty_display_type = 'ARROWS'
ob_cube.lineart.crease_threshold = 0.0

# ---- collection membership
col_collection.objects.link(ob_cube)

# ---- scene / render settings (as saved in the file)
scene.frame_start = 1; scene.frame_end = 250; scene.frame_set(138)
scene.render.engine = 'BLENDER_EEVEE_NEXT'
scene.cycles.sampling_pattern = 'TABULATED_SOBOL'
scene.cycles.use_light_tree = False
scene.view_settings.view_transform = 'Filmic'
bpy.context.view_layer.update()

# ---- added for rendering (the .blend has no active camera and no usable light): camera, sun
cam_auto = bpy.data.cameras.new('AutoCamera')
cam_auto.lens = 50.0
cam_auto.sensor_width = 36.0
cam_auto.clip_end = 1000.0
ob_auto_camera = bpy.data.objects.new('AutoCamera', cam_auto)
scene.collection.objects.link(ob_auto_camera)
ob_auto_camera.location = (6.76438, -7.57479, 5.69939)
ob_auto_camera.rotation_euler = (1.09748, -7.21219e-08, 0.694738)
scene.camera = ob_auto_camera
light_auto_sun = bpy.data.lights.new('AutoSun', 'SUN')
light_auto_sun.energy = 3.0
light_auto_sun.angle = 0.0523599
ob_auto_sun = bpy.data.objects.new('AutoSun', light_auto_sun)
scene.collection.objects.link(ob_auto_sun)
ob_auto_sun.rotation_euler = (0.872665, 0.174533, 0.523599)
bpy.context.view_layer.update()
